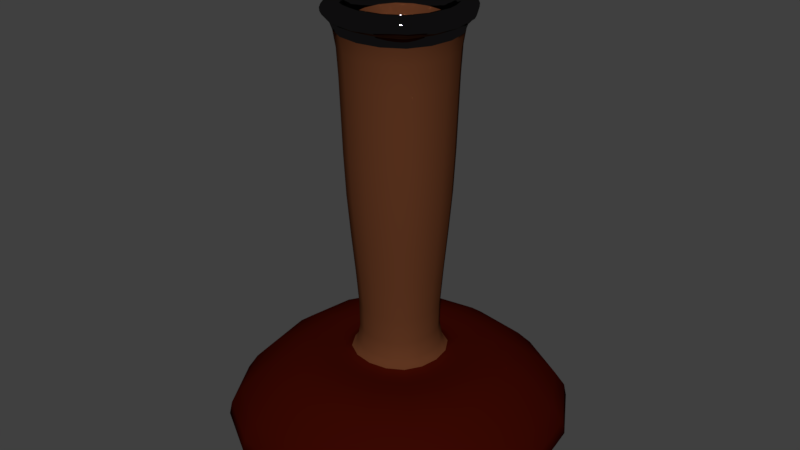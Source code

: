# Source: torch_01.blend  (saved by Blender 2.79.0; exported with 4.5.12 LTS)
import bpy
from mathutils import Matrix  # noqa: F401  (used for matrix-valued properties, if any)

bpy.ops.wm.read_factory_settings(use_empty=True)
scene = bpy.context.scene
scene.name = 'Scene'

# ---- collections
col_collection_1 = bpy.data.collections.new('Collection 1'); scene.collection.children.link(col_collection_1)

# ---- materials (node trees are filled in below, after node groups)
mat_torch = bpy.data.materials.new('torch')
mat_torch.alpha_threshold = 0.0
mat_torch.roughness = 0.5
mat_torch_trim = bpy.data.materials.new('torch_trim')
mat_torch_trim.alpha_threshold = 0.0
mat_torch_trim.roughness = 0.5
mat_torch_trim_metal = bpy.data.materials.new('torch_trim-metal')
mat_torch_trim_metal.alpha_threshold = 0.0
mat_torch_trim_metal.roughness = 0.5

# ---- material node trees
mat_torch.use_nodes = True; mat_torch.node_tree.nodes.clear()
_N = mat_torch.node_tree.nodes; _L = mat_torch.node_tree.links
n0 = _N.new('ShaderNodeOutputMaterial'); n0.name = 'Material Output'; n0.location = (300, 300)
n1 = _N.new('ShaderNodeBsdfDiffuse'); n1.name = 'Diffuse BSDF'; n1.location = (10, 300)
n1.inputs[0].default_value = (0.1122, 0.03614, 0.01467, 1.0)
_L.new(n1.outputs[0], n0.inputs[0])
n0.is_active_output = True
mat_torch_trim.use_nodes = True; mat_torch_trim.node_tree.nodes.clear()
_N = mat_torch_trim.node_tree.nodes; _L = mat_torch_trim.node_tree.links
n0 = _N.new('ShaderNodeOutputMaterial'); n0.name = 'Material Output'; n0.location = (300, 300)
n1 = _N.new('ShaderNodeBsdfDiffuse'); n1.name = 'Diffuse BSDF'; n1.location = (10, 300)
n1.inputs[0].default_value = (0.04128, 0.002682, 0.0008141, 1.0)
_L.new(n1.outputs[0], n0.inputs[0])
n0.is_active_output = True
mat_torch_trim_metal.use_nodes = True; mat_torch_trim_metal.node_tree.nodes.clear()
_N = mat_torch_trim_metal.node_tree.nodes; _L = mat_torch_trim_metal.node_tree.links
n0 = _N.new('ShaderNodeOutputMaterial'); n0.name = 'Material Output'; n0.location = (300, 300)
n1 = _N.new('ShaderNodeBsdfAnisotropic'); n1.name = 'Glossy BSDF'; n1.location = (10, 300)
n1.distribution = 'GGX'
n1.inputs[0].default_value = (0.08399, 0.08014, 0.08302, 1.0)
n1.inputs[1].default_value = 0.0
_L.new(n1.outputs[0], n0.inputs[0])
n0.is_active_output = True

# ---- world
world_world = bpy.data.worlds.new('World'); scene.world = world_world
world_world.color = (0.05088, 0.05088, 0.05088)
world_world.use_sun_shadow = False
world_world.sun_shadow_jitter_overblur = 0.0
world_world.cycles.sampling_method = 'MANUAL'

# ---- meshes
me_cube_001 = bpy.data.meshes.new('Cube.001')
me_cube_001.from_pydata([(-0.168, 1.097, -4.771e-08), (-0.1568, 1.097, 0.06721), (-0.1716, 1.209, -5.286e-08), (-0.1568, 1.097, -0.06721), (-0.1639, 0.9683, -4.232e-08), (-0.153, 0.9683, 0.06556), (-0.1602, 1.209, 0.06865), (-0.1602, 1.209, -0.06865), (-0.153, 0.9683, -0.06556), (-2.566e-10, 1.097, -0.168), (-0.06721, 1.097, -0.1568), (0.0, 1.209, -0.1716), (0.06721, 1.097, -0.1568), (0.0, 0.9683, -0.1639), (-0.06556, 0.9683, -0.153), (-0.06865, 1.209, -0.1602), (0.06865, 1.209, -0.1602), (0.06556, 0.9683, -0.153), (0.168, 1.097, -4.823e-08), (0.1568, 1.097, -0.06721), (0.1716, 1.209, -5.286e-08), (0.1568, 1.097, 0.06721), (0.1639, 0.9683, -4.232e-08), (0.153, 0.9683, -0.06556), (0.1602, 1.209, -0.06865), (0.1602, 1.209, 0.06865), (0.153, 0.9683, 0.06556), (2.566e-10, 1.097, 0.168), (0.06721, 1.097, 0.1568), (0.0, 1.209, 0.1716), (-0.06721, 1.097, 0.1568), (0.0, 0.9683, 0.1639), (0.06556, 0.9683, 0.153), (0.06865, 1.209, 0.1602), (-0.06865, 1.209, 0.1602), (-0.06556, 0.9683, 0.153), (0.1508, 0.288, -1.259e-08), (0.1327, 0.3139, -1.372e-08), (0.1408, 0.288, 0.06032), (0.1772, 0.2794, -1.221e-08), (0.1408, 0.288, -0.06032), (0.1238, 0.3139, -0.05307), (0.1238, 0.3139, 0.05307), (0.1654, 0.2794, 0.07087), (0.1654, 0.2794, -0.07087), (0.0, 1.374, -0.1948), (0.0, 1.347, -0.1849), (-0.07793, 1.374, -0.1818), (0.0, 1.385, -0.2048), (0.07793, 1.374, -0.1818), (0.07395, 1.347, -0.1726), (-0.07395, 1.347, -0.1726), (-0.0819, 1.385, -0.1911), (0.0819, 1.385, -0.1911), (0.0, 0.5636, 0.1345), (0.05379, 0.5636, 0.1255), (0.0, 0.6927, 0.1462), (-0.05379, 0.5636, 0.1255), (0.0, 0.4516, 0.1258), (0.05032, 0.4516, 0.1174), (0.05848, 0.6927, 0.1365), (-0.05848, 0.6927, 0.1365), (-0.05032, 0.4516, 0.1174), (0.1345, 0.5636, -2.463e-08), (0.1255, 0.5636, -0.05379), (0.1462, 0.6927, -3.028e-08), (0.1255, 0.5636, 0.05379), (0.1258, 0.4516, -1.974e-08), (0.1174, 0.4516, -0.05032), (0.1365, 0.6927, -0.05848), (0.1365, 0.6927, 0.05848), (0.1174, 0.4516, 0.05032), (0.0, 0.5636, -0.1345), (-0.05379, 0.5636, -0.1255), (0.0, 0.6927, -0.1462), (0.05379, 0.5636, -0.1255), (0.0, 0.4516, -0.1258), (-0.05032, 0.4516, -0.1174), (-0.05848, 0.6927, -0.1365), (0.05848, 0.6927, -0.1365), (0.05032, 0.4516, -0.1174), (-0.1345, 0.5636, -2.463e-08), (-0.1255, 0.5636, 0.05379), (-0.1462, 0.6927, -3.028e-08), (-0.1255, 0.5636, -0.05379), (-0.1258, 0.4516, -1.974e-08), (-0.1174, 0.4516, 0.05032), (-0.1365, 0.6927, 0.05848), (-0.1365, 0.6927, -0.05848), (-0.1174, 0.4516, -0.05032), (0.0, 1.412, 0.2189), (0.0, 1.401, 0.218), (0.08755, 1.412, 0.2043), (0.0, 1.423, 0.2148), (-0.08755, 1.412, 0.2043), (-0.08721, 1.401, 0.2035), (0.08721, 1.401, 0.2035), (0.08593, 1.423, 0.2005), (-0.08593, 1.423, 0.2005), (0.1948, 1.374, -6.005e-08), (0.1849, 1.347, -5.888e-08), (0.1818, 1.374, -0.07793), (0.2048, 1.385, -6.056e-08), (0.1818, 1.374, 0.07793), (0.1726, 1.347, 0.07395), (0.1726, 1.347, -0.07395), (0.1911, 1.385, -0.0819), (0.1911, 1.385, 0.0819), (-0.1948, 1.374, -6.005e-08), (-0.1849, 1.347, -5.888e-08), (-0.1818, 1.374, 0.07793), (-0.2048, 1.385, -6.056e-08), (-0.1818, 1.374, -0.07793), (-0.1726, 1.347, -0.07395), (-0.1726, 1.347, 0.07395), (-0.1911, 1.385, 0.0819), (-0.1911, 1.385, -0.0819), (0.0, 1.374, 0.1948), (0.0, 1.347, 0.1849), (0.07793, 1.374, 0.1818), (0.0, 1.385, 0.2048), (-0.07793, 1.374, 0.1818), (-0.07395, 1.347, 0.1726), (0.07395, 1.347, 0.1726), (0.0819, 1.385, 0.1911), (-0.0819, 1.385, 0.1911), (0.0, 1.435, -0.1694), (0.0, 1.438, -0.1888), (-0.06774, 1.435, -0.1581), (0.0, 1.417, -0.1499), (0.06774, 1.435, -0.1581), (0.07554, 1.438, -0.1763), (-0.07554, 1.438, -0.1763), (-0.05995, 1.417, -0.1399), (0.05995, 1.417, -0.1399), (0.0, 1.412, -0.2189), (0.0, 1.401, -0.218), (-0.08755, 1.412, -0.2043), (0.0, 1.423, -0.2148), (0.08755, 1.412, -0.2043), (0.08721, 1.401, -0.2035), (-0.08721, 1.401, -0.2035), (-0.08593, 1.423, -0.2005), (0.08593, 1.423, -0.2005), (0.2189, 1.412, -6.172e-08), (0.218, 1.401, -6.122e-08), (0.2043, 1.412, -0.08755), (0.2148, 1.423, -6.221e-08), (0.2043, 1.412, 0.08755), (0.2035, 1.401, 0.08721), (0.2035, 1.401, -0.08721), (0.2005, 1.423, -0.08593), (0.2005, 1.423, 0.08593), (-0.2189, 1.412, -6.172e-08), (-0.218, 1.401, -6.122e-08), (-0.2043, 1.412, 0.08755), (-0.2148, 1.423, -6.221e-08), (-0.2043, 1.412, -0.08755), (-0.2035, 1.401, -0.08721), (-0.2035, 1.401, 0.08721), (-0.2005, 1.423, 0.08593), (-0.2005, 1.423, -0.08593), (0.1153, 1.244, -5.439e-08), (0.1239, 1.318, -5.76e-08), (0.1076, 1.246, -0.04608), (0.1026, 1.173, -5.129e-08), (0.1076, 1.246, 0.04608), (0.1156, 1.318, 0.04955), (0.1156, 1.318, -0.04955), (0.09565, 1.178, -0.04087), (0.09565, 1.178, 0.04087), (0.1694, 1.435, -6.273e-08), (0.1888, 1.438, -6.288e-08), (0.1581, 1.435, -0.06774), (0.1499, 1.417, -6.196e-08), (0.1581, 1.435, 0.06774), (0.1763, 1.438, 0.07554), (0.1763, 1.438, -0.07554), (0.1399, 1.417, -0.05995), (0.1399, 1.417, 0.05995), (-0.1694, 1.435, -6.273e-08), (-0.1888, 1.438, -6.288e-08), (-0.1581, 1.435, 0.06774), (-0.1499, 1.417, -6.196e-08), (-0.1581, 1.435, -0.06774), (-0.1763, 1.438, -0.07554), (-0.1763, 1.438, 0.07554), (-0.1399, 1.417, 0.05995), (-0.1399, 1.417, -0.05995), (0.0, 1.435, 0.1694), (0.0, 1.438, 0.1888), (0.06774, 1.435, 0.1581), (0.0, 1.417, 0.1499), (-0.06774, 1.435, 0.1581), (-0.07554, 1.438, 0.1763), (0.07554, 1.438, 0.1763), (0.05995, 1.417, 0.1399), (-0.05995, 1.417, 0.1399), (0.0, 1.068, -4.67e-08), (0.0, 1.08, -0.04391), (-0.04391, 1.08, -4.721e-08), (0.0, 1.08, 0.04391), (0.04391, 1.08, -4.721e-08), (0.04087, 1.091, -0.04087), (-0.04087, 1.091, -0.04087), (-0.04087, 1.091, 0.04087), (0.04087, 1.091, 0.04087), (-0.1153, 1.244, -5.439e-08), (-0.1239, 1.318, -5.76e-08), (-0.1076, 1.246, 0.04608), (-0.1026, 1.173, -5.129e-08), (-0.1076, 1.246, -0.04608), (-0.1156, 1.318, -0.04955), (-0.1156, 1.318, 0.04955), (-0.09565, 1.178, 0.04087), (-0.09565, 1.178, -0.04087), (0.0, 1.244, 0.1153), (0.0, 1.318, 0.1239), (0.04608, 1.246, 0.1076), (0.0, 1.173, 0.1026), (-0.04608, 1.246, 0.1076), (-0.04955, 1.318, 0.1156), (0.04955, 1.318, 0.1156), (0.04087, 1.178, 0.09565), (-0.04087, 1.178, 0.09565), (0.0, 1.244, -0.1153), (0.0, 1.318, -0.1239), (-0.04608, 1.246, -0.1076), (0.0, 1.173, -0.1026), (0.04608, 1.246, -0.1076), (0.04955, 1.318, -0.1156), (-0.04955, 1.318, -0.1156), (-0.04087, 1.178, -0.09565), (0.04087, 1.178, -0.09565), (0.0, 0.004549, 0.464), (0.0, 0.0001859, 0.3809), (0.1867, 0.004549, 0.4338), (0.0, 0.01764, 0.5208), (-0.1867, 0.004549, 0.4338), (-0.1568, 0.0001859, 0.3585), (0.1568, 0.0001859, 0.3585), (0.2083, 0.01764, 0.4861), (-0.2083, 0.01764, 0.4861), (0.0, 0.288, 0.1508), (0.0, 0.3139, 0.1327), (-0.06032, 0.288, 0.1408), (0.0, 0.2794, 0.1772), (0.06032, 0.288, 0.1408), (0.05307, 0.3139, 0.1238), (-0.05307, 0.3139, 0.1238), (-0.07087, 0.2794, 0.1654), (0.07087, 0.2794, 0.1654), (0.0, 0.288, -0.1508), (0.0, 0.3139, -0.1327), (0.06032, 0.288, -0.1408), (0.0, 0.2794, -0.1772), (-0.06032, 0.288, -0.1408), (-0.05307, 0.3139, -0.1238), (0.05307, 0.3139, -0.1238), (0.07087, 0.2794, -0.1654), (-0.07087, 0.2794, -0.1654), (-0.1508, 0.288, -1.259e-08), (-0.1327, 0.3139, -1.372e-08), (-0.1408, 0.288, -0.06032), (-0.1772, 0.2794, -1.221e-08), (-0.1408, 0.288, 0.06032), (-0.1238, 0.3139, 0.05307), (-0.1238, 0.3139, -0.05307), (-0.1654, 0.2794, -0.07087), (-0.1654, 0.2794, 0.07087), (0.0, 0.0001859, -8.126e-12), (0.0, 0.0001859, -0.1423), (0.1423, 0.0001859, -8.126e-12), (0.0, 0.0001859, 0.1423), (-0.1423, 0.0001859, -8.126e-12), (-0.1358, 0.0001859, -0.1358), (0.1358, 0.0001859, -0.1358), (0.1358, 0.0001859, 0.1358), (-0.1358, 0.0001859, 0.1358), (0.2946, 0.2751, -1.202e-08), (0.25, 0.2794, -1.221e-08), (0.275, 0.2751, 0.1178), (0.3438, 0.262, -1.145e-08), (0.275, 0.2751, -0.1178), (0.2333, 0.2794, -0.09999), (0.2333, 0.2794, 0.09999), (0.3209, 0.262, 0.1375), (0.3209, 0.262, -0.1375), (-0.464, 0.004549, -1.988e-10), (-0.3809, 0.0001859, -8.126e-12), (-0.4338, 0.004549, 0.1867), (-0.5208, 0.01764, -7.71e-10), (-0.4338, 0.004549, -0.1867), (-0.3585, 0.0001859, -0.1568), (-0.3585, 0.0001859, 0.1568), (-0.4861, 0.01764, 0.2083), (-0.4861, 0.01764, -0.2083), (0.464, 0.004549, -1.988e-10), (0.3809, 0.0001859, -8.126e-12), (0.4338, 0.004549, -0.1867), (0.5208, 0.01764, -7.71e-10), (0.4338, 0.004549, 0.1867), (0.3585, 0.0001859, 0.1568), (0.3585, 0.0001859, -0.1568), (0.4861, 0.01764, -0.2083), (0.4861, 0.01764, 0.2083), (0.5037, 0.1398, -6.111e-09), (0.4535, 0.1922, -8.4e-09), (0.4702, 0.1398, 0.2015), (0.5381, 0.08745, -3.822e-09), (0.4702, 0.1398, -0.2015), (0.4233, 0.1922, -0.1814), (0.4233, 0.1922, 0.1814), (0.5022, 0.08745, 0.2152), (0.5022, 0.08745, -0.2152), (-0.5037, 0.1398, -6.111e-09), (-0.4535, 0.1922, -8.4e-09), (-0.4702, 0.1398, -0.2015), (-0.5381, 0.08745, -3.822e-09), (-0.4702, 0.1398, 0.2015), (-0.4233, 0.1922, 0.1814), (-0.4233, 0.1922, -0.1814), (-0.5022, 0.08745, -0.2152), (-0.5022, 0.08745, 0.2152), (0.0, 0.1398, 0.5037), (0.0, 0.1922, 0.4535), (-0.2015, 0.1398, 0.4702), (0.0, 0.08745, 0.5381), (0.2015, 0.1398, 0.4702), (0.1814, 0.1922, 0.4233), (-0.1814, 0.1922, 0.4233), (-0.2152, 0.08745, 0.5022), (0.2152, 0.08745, 0.5022), (0.0, 0.1398, -0.5037), (0.0, 0.1922, -0.4535), (0.2015, 0.1398, -0.4702), (0.0, 0.08745, -0.5381), (-0.2015, 0.1398, -0.4702), (-0.1814, 0.1922, -0.4233), (0.1814, 0.1922, -0.4233), (0.2152, 0.08745, -0.5022), (-0.2152, 0.08745, -0.5022), (-0.2946, 0.2751, -1.202e-08), (-0.25, 0.2794, -1.221e-08), (-0.275, 0.2751, -0.1178), (-0.3438, 0.262, -1.145e-08), (-0.275, 0.2751, 0.1178), (-0.2333, 0.2794, 0.09999), (-0.2333, 0.2794, -0.09999), (-0.3209, 0.262, -0.1375), (-0.3209, 0.262, 0.1375), (0.0, 0.004549, -0.464), (0.0, 0.0001859, -0.3809), (-0.1867, 0.004549, -0.4338), (0.0, 0.01764, -0.5208), (0.1867, 0.004549, -0.4338), (0.1568, 0.0001859, -0.3585), (-0.1568, 0.0001859, -0.3585), (-0.2083, 0.01764, -0.4861), (0.2083, 0.01764, -0.4861), (0.0, 0.2751, 0.2946), (0.0, 0.2794, 0.25), (-0.1178, 0.2751, 0.275), (0.0, 0.262, 0.3438), (0.1178, 0.2751, 0.275), (0.09999, 0.2794, 0.2333), (-0.09999, 0.2794, 0.2333), (-0.1375, 0.262, 0.3209), (0.1375, 0.262, 0.3209), (0.0, 0.2751, -0.2946), (0.0, 0.2794, -0.25), (0.1178, 0.2751, -0.275), (0.0, 0.262, -0.3438), (-0.1178, 0.2751, -0.275), (-0.09999, 0.2794, -0.2333), (0.09999, 0.2794, -0.2333), (0.1375, 0.262, -0.3209), (-0.1375, 0.262, -0.3209), (-0.1157, 0.3655, -0.04958), (-0.124, 0.3655, -1.598e-08), (-0.1157, 0.3655, 0.04958), (-0.1202, 0.9683, 0.1202), (-0.1232, 1.097, 0.1232), (-0.1259, 1.209, 0.1259), (-0.1648, 1.295, 0.07064), (-0.1766, 1.295, -5.663e-08), (-0.1648, 1.295, -0.07064), (-0.1072, 0.6927, -0.1072), (-0.09861, 0.5636, -0.09861), (-0.09225, 0.4516, -0.09225), (0.04958, 0.3655, -0.1157), (0.0, 0.3655, -0.124), (-0.04958, 0.3655, -0.1157), (-0.07064, 1.295, -0.1648), (0.0, 1.295, -0.1766), (0.07064, 1.295, -0.1648), (0.1072, 0.6927, -0.1072), (0.09861, 0.5636, -0.09861), (0.09225, 0.4516, -0.09225), (0.1157, 0.3655, 0.04958), (0.124, 0.3655, -1.598e-08), (0.1157, 0.3655, -0.04958), (0.1648, 1.295, -0.07064), (0.1766, 1.295, -5.663e-08), (0.1648, 1.295, 0.07064), (0.1072, 0.6927, 0.1072), (0.09861, 0.5636, 0.09861), (0.09225, 0.4516, 0.09225), (-0.04958, 0.3655, 0.1157), (0.0, 0.3655, 0.124), (0.04958, 0.3655, 0.1157), (0.07064, 1.295, 0.1648), (0.0, 1.295, 0.1766), (-0.07064, 1.295, 0.1648), (-0.09225, 0.4516, 0.09225), (-0.09861, 0.5636, 0.09861), (-0.1072, 0.6927, 0.1072), (-0.1259, 1.209, -0.1259), (-0.1232, 1.097, -0.1232), (-0.1202, 0.9683, -0.1202), (0.1259, 1.209, -0.1259), (0.1232, 1.097, -0.1232), (0.1202, 0.9683, -0.1202), (0.1259, 1.209, 0.1259), (0.1232, 1.097, 0.1232), (0.1202, 0.9683, 0.1202), (0.0629, 0.8305, 0.1468), (0.0, 0.8305, 0.1573), (-0.0629, 0.8305, 0.1468), (0.1468, 0.8305, -0.0629), (0.1573, 0.8305, -3.63e-08), (0.1468, 0.8305, 0.0629), (-0.0629, 0.8305, -0.1468), (0.0, 0.8305, -0.1573), (0.0629, 0.8305, -0.1468), (-0.1468, 0.8305, 0.0629), (-0.1573, 0.8305, -3.63e-08), (-0.1468, 0.8305, -0.0629), (-0.1988, 1.391, 0.08522), (-0.213, 1.391, -6.08e-08), (-0.1988, 1.391, -0.08522), (-0.08522, 1.391, -0.1988), (0.0, 1.391, -0.213), (0.08522, 1.391, -0.1988), (0.1988, 1.391, -0.08522), (0.213, 1.391, -6.08e-08), (0.1988, 1.391, 0.08522), (0.08522, 1.391, 0.1988), (0.0, 1.391, 0.213), (-0.08522, 1.391, 0.1988), (-0.1356, 1.347, -0.1356), (-0.1429, 1.374, -0.1429), (-0.1502, 1.385, -0.1502), (0.1502, 1.385, -0.1502), (0.1429, 1.374, -0.1429), (0.1356, 1.347, -0.1356), (0.1502, 1.385, 0.1502), (0.1429, 1.374, 0.1429), (0.1356, 1.347, 0.1356), (-0.1356, 1.347, 0.1356), (-0.1429, 1.374, 0.1429), (-0.1502, 1.385, 0.1502), (-0.1914, 1.433, 0.08203), (-0.2051, 1.433, -6.263e-08), (-0.1914, 1.433, -0.08203), (-0.08203, 1.433, -0.1914), (0.0, 1.433, -0.2051), (0.08203, 1.433, -0.1914), (0.1914, 1.433, -0.08203), (0.2051, 1.433, -6.263e-08), (0.1914, 1.433, 0.08203), (0.08203, 1.433, 0.1914), (0.0, 1.433, 0.2051), (-0.08203, 1.433, 0.1914), (0.1599, 1.401, 0.1599), (0.1605, 1.412, 0.1605), (0.1575, 1.423, 0.1575), (-0.1575, 1.423, 0.1575), (-0.1605, 1.412, 0.1605), (-0.1599, 1.401, 0.1599), (-0.1599, 1.401, -0.1599), (-0.1605, 1.412, -0.1605), (-0.1575, 1.423, -0.1575), (0.1575, 1.423, -0.1575), (0.1605, 1.412, -0.1605), (0.1599, 1.401, -0.1599), (-0.1247, 1.38, 0.05345), (-0.1336, 1.38, -6.032e-08), (-0.1247, 1.38, -0.05345), (-0.05345, 1.38, -0.1247), (0.0, 1.38, -0.1336), (0.05345, 1.38, -0.1247), (0.1247, 1.38, -0.05345), (0.1336, 1.38, -6.032e-08), (0.1247, 1.38, 0.05345), (0.05345, 1.38, 0.1247), (0.0, 1.38, 0.1336), (-0.05345, 1.38, 0.1247), (-0.1385, 1.438, -0.1385), (-0.1242, 1.435, -0.1242), (-0.1099, 1.417, -0.1099), (0.1099, 1.417, -0.1099), (0.1242, 1.435, -0.1242), (0.1385, 1.438, -0.1385), (0.1099, 1.417, 0.1099), (0.1242, 1.435, 0.1242), (0.1385, 1.438, 0.1385), (-0.1385, 1.438, 0.1385), (-0.1242, 1.435, 0.1242), (-0.1099, 1.417, 0.1099), (-0.075, 1.124, 0.03783), (-0.08054, 1.115, -4.874e-08), (-0.075, 1.124, -0.03783), (-0.03783, 1.124, -0.075), (0.0, 1.115, -0.08054), (0.03783, 1.124, -0.075), (0.075, 1.124, -0.03783), (0.08054, 1.115, -4.874e-08), (0.075, 1.124, 0.03783), (0.03783, 1.124, 0.075), (0.0, 1.115, 0.08054), (-0.03783, 1.124, 0.075), (0.09085, 1.318, -0.09085), (0.0845, 1.247, -0.0845), (0.075, 1.183, -0.075), (0.075, 1.183, 0.075), (0.0845, 1.247, 0.0845), (0.09085, 1.318, 0.09085), (-0.09085, 1.318, 0.09085), (-0.0845, 1.247, 0.0845), (-0.075, 1.183, 0.075), (-0.075, 1.183, -0.075), (-0.0845, 1.247, -0.0845), (-0.09085, 1.318, -0.09085), (-0.1966, 0.2794, -0.08425), (-0.2106, 0.2794, -1.221e-08), (-0.1966, 0.2794, 0.08425), (0.08425, 0.2794, -0.1966), (0.0, 0.2794, -0.2106), (-0.08425, 0.2794, -0.1966), (0.1966, 0.2794, 0.08425), (0.2106, 0.2794, -1.221e-08), (0.1966, 0.2794, -0.08425), (-0.08425, 0.2794, 0.1966), (0.0, 0.2794, 0.2106), (0.08425, 0.2794, 0.1966), (0.0973, 0.3139, 0.0973), (0.1106, 0.288, 0.1106), (0.1299, 0.2794, 0.1299), (0.1299, 0.2794, -0.1299), (0.1106, 0.288, -0.1106), (0.0973, 0.3139, -0.0973), (-0.0973, 0.3139, 0.0973), (-0.1106, 0.288, 0.1106), (-0.1299, 0.2794, 0.1299), (-0.1299, 0.2794, -0.1299), (-0.1106, 0.288, -0.1106), (-0.0973, 0.3139, -0.0973), (-0.2594, 0.0001859, -0.1345), (-0.2731, 0.0001859, -8.126e-12), (-0.2594, 0.0001859, 0.1345), (0.1345, 0.0001859, -0.2594), (0.0, 0.0001859, -0.2731), (-0.1345, 0.0001859, -0.2594), (0.2594, 0.0001859, 0.1345), (0.2731, 0.0001859, -8.126e-12), (0.2594, 0.0001859, -0.1345), (-0.1345, 0.0001859, 0.2594), (0.0, 0.0001859, 0.2731), (0.1345, 0.0001859, 0.2594), (-0.3819, 0.01764, -0.3819), (-0.3418, 0.004549, -0.3418), (-0.2856, 0.0001859, -0.2856), (-0.2856, 0.0001859, 0.2856), (-0.3418, 0.004549, 0.3418), (-0.3819, 0.01764, 0.3819), (0.3819, 0.01764, 0.3819), (0.3418, 0.004549, 0.3418), (0.2856, 0.0001859, 0.2856), (0.2856, 0.0001859, -0.2856), (0.3418, 0.004549, -0.3418), (0.3819, 0.01764, -0.3819), (-0.3706, 0.2358, -0.1588), (-0.397, 0.2358, -1.031e-08), (-0.3706, 0.2358, 0.1588), (0.1588, 0.2358, -0.3706), (0.0, 0.2358, -0.397), (-0.1588, 0.2358, -0.3706), (0.3706, 0.2358, 0.1588), (0.397, 0.2358, -1.031e-08), (0.3706, 0.2358, -0.1588), (-0.1588, 0.2358, 0.3706), (0.0, 0.2358, 0.397), (0.1588, 0.2358, 0.3706), (-0.5105, 0.04382, -0.2188), (-0.547, 0.04382, -1.915e-09), (-0.5105, 0.04382, 0.2188), (0.2188, 0.04382, -0.5105), (0.0, 0.04382, -0.547), (-0.2188, 0.04382, -0.5105), (0.5105, 0.04382, 0.2188), (0.547, 0.04382, -1.915e-09), (0.5105, 0.04382, -0.2188), (-0.2188, 0.04382, 0.5105), (0.0, 0.04382, 0.547), (0.2188, 0.04382, 0.5105), (0.3326, 0.1922, 0.3326), (0.3694, 0.1398, 0.3694), (0.3946, 0.08745, 0.3946), (0.3946, 0.08745, -0.3946), (0.3694, 0.1398, -0.3694), (0.3326, 0.1922, -0.3326), (-0.3326, 0.1922, -0.3326), (-0.3694, 0.1398, -0.3694), (-0.3946, 0.08745, -0.3946), (-0.3946, 0.08745, 0.3946), (-0.3694, 0.1398, 0.3694), (-0.3326, 0.1922, 0.3326), (0.1833, 0.2794, 0.1833), (0.216, 0.2751, 0.216), (0.2521, 0.262, 0.2521), (0.2521, 0.262, -0.2521), (0.216, 0.2751, -0.216), (0.1833, 0.2794, -0.1833), (-0.1833, 0.2794, -0.1833), (-0.216, 0.2751, -0.216), (-0.2521, 0.262, -0.2521), (-0.2521, 0.262, 0.2521), (-0.216, 0.2751, 0.216), (-0.1833, 0.2794, 0.1833), (-0.0909, 0.3655, 0.0909), (-0.1295, 1.295, 0.1295), (-0.0909, 0.3655, -0.0909), (-0.1295, 1.295, -0.1295), (0.0909, 0.3655, 0.0909), (0.1295, 1.295, 0.1295), (0.0909, 0.3655, -0.0909), (0.1295, 1.295, -0.1295), (-0.1153, 0.8305, 0.1153), (-0.1153, 0.8305, -0.1153), (0.1153, 0.8305, -0.1153), (0.1153, 0.8305, 0.1153), (-0.1562, 1.391, 0.1562), (-0.1562, 1.391, -0.1562), (0.1562, 1.391, -0.1562), (0.1562, 1.391, 0.1562), (-0.1504, 1.433, 0.1504), (-0.1504, 1.433, -0.1504), (0.1504, 1.433, -0.1504), (0.1504, 1.433, 0.1504), (-0.09799, 1.38, 0.09799), (-0.09799, 1.38, -0.09799), (0.09799, 1.38, -0.09799), (0.09799, 1.38, 0.09799), (-0.06377, 1.142, 0.06377), (-0.06377, 1.142, -0.06377), (0.06377, 1.142, -0.06377), (0.06377, 1.142, 0.06377), (-0.1545, 0.2794, -0.1545), (-0.1545, 0.2794, 0.1545), (0.1545, 0.2794, -0.1545), (0.1545, 0.2794, 0.1545), (-0.2296, 0.0001859, -0.2296), (-0.2296, 0.0001859, 0.2296), (0.2296, 0.0001859, -0.2296), (0.2296, 0.0001859, 0.2296), (-0.2911, 0.2358, -0.2911), (-0.2911, 0.2358, 0.2911), (0.2911, 0.2358, -0.2911), (0.2911, 0.2358, 0.2911), (-0.4011, 0.04382, -0.4011), (-0.4011, 0.04382, 0.4011), (0.4011, 0.04382, -0.4011), (0.4011, 0.04382, 0.4011)], [], [(0, 4, 5, 1), (1, 5, 381, 382), (4, 436, 435, 5), (5, 435, 638, 381), (0, 1, 6, 2), (2, 6, 384, 385), (1, 382, 383, 6), (6, 383, 631, 384), (0, 2, 7, 3), (3, 7, 417, 418), (2, 385, 386, 7), (7, 386, 633, 417), (0, 3, 8, 4), (4, 8, 437, 436), (3, 418, 419, 8), (8, 419, 639, 437), (9, 13, 14, 10), (10, 14, 419, 418), (13, 433, 432, 14), (14, 432, 639, 419), (9, 10, 15, 11), (11, 15, 393, 394), (10, 418, 417, 15), (15, 417, 633, 393), (9, 11, 16, 12), (12, 16, 420, 421), (11, 394, 395, 16), (16, 395, 637, 420), (9, 12, 17, 13), (13, 17, 434, 433), (12, 421, 422, 17), (17, 422, 640, 434), (18, 22, 23, 19), (19, 23, 422, 421), (22, 430, 429, 23), (23, 429, 640, 422), (18, 19, 24, 20), (20, 24, 402, 403), (19, 421, 420, 24), (24, 420, 637, 402), (18, 20, 25, 21), (21, 25, 423, 424), (20, 403, 404, 25), (25, 404, 635, 423), (18, 21, 26, 22), (22, 26, 431, 430), (21, 424, 425, 26), (26, 425, 641, 431), (27, 31, 32, 28), (28, 32, 425, 424), (31, 427, 426, 32), (32, 426, 641, 425), (27, 28, 33, 29), (29, 33, 411, 412), (28, 424, 423, 33), (33, 423, 635, 411), (27, 29, 34, 30), (30, 34, 383, 382), (29, 412, 413, 34), (34, 413, 631, 383), (27, 30, 35, 31), (31, 35, 428, 427), (30, 382, 381, 35), (35, 381, 638, 428), (36, 40, 41, 37), (37, 41, 401, 400), (40, 550, 551, 41), (41, 551, 636, 401), (36, 37, 42, 38), (38, 42, 546, 547), (37, 400, 399, 42), (42, 399, 634, 546), (36, 38, 43, 39), (39, 43, 540, 541), (38, 547, 548, 43), (43, 548, 661, 540), (36, 39, 44, 40), (40, 44, 549, 550), (39, 541, 542, 44), (44, 542, 660, 549), (45, 49, 50, 46), (46, 50, 395, 394), (49, 454, 455, 50), (50, 455, 637, 395), (45, 46, 51, 47), (47, 51, 450, 451), (46, 394, 393, 51), (51, 393, 633, 450), (45, 47, 52, 48), (48, 52, 441, 442), (47, 451, 452, 52), (52, 452, 643, 441), (45, 48, 53, 49), (49, 53, 453, 454), (48, 442, 443, 53), (53, 443, 644, 453), (54, 58, 59, 55), (55, 59, 407, 406), (58, 409, 410, 59), (59, 410, 634, 407), (54, 55, 60, 56), (56, 60, 426, 427), (55, 406, 405, 60), (60, 405, 641, 426), (54, 56, 61, 57), (57, 61, 416, 415), (56, 427, 428, 61), (61, 428, 638, 416), (54, 57, 62, 58), (58, 62, 408, 409), (57, 415, 414, 62), (62, 414, 630, 408), (63, 67, 68, 64), (64, 68, 398, 397), (67, 400, 401, 68), (68, 401, 636, 398), (63, 64, 69, 65), (65, 69, 429, 430), (64, 397, 396, 69), (69, 396, 640, 429), (63, 65, 70, 66), (66, 70, 405, 406), (65, 430, 431, 70), (70, 431, 641, 405), (63, 66, 71, 67), (67, 71, 399, 400), (66, 406, 407, 71), (71, 407, 634, 399), (72, 76, 77, 73), (73, 77, 389, 388), (76, 391, 392, 77), (77, 392, 632, 389), (72, 73, 78, 74), (74, 78, 432, 433), (73, 388, 387, 78), (78, 387, 639, 432), (72, 74, 79, 75), (75, 79, 396, 397), (74, 433, 434, 79), (79, 434, 640, 396), (72, 75, 80, 76), (76, 80, 390, 391), (75, 397, 398, 80), (80, 398, 636, 390), (81, 85, 86, 82), (82, 86, 414, 415), (85, 379, 380, 86), (86, 380, 630, 414), (81, 82, 87, 83), (83, 87, 435, 436), (82, 415, 416, 87), (87, 416, 638, 435), (81, 83, 88, 84), (84, 88, 387, 388), (83, 436, 437, 88), (88, 437, 639, 387), (81, 84, 89, 85), (85, 89, 378, 379), (84, 388, 389, 89), (89, 389, 632, 378), (90, 94, 95, 91), (91, 95, 449, 448), (94, 478, 479, 95), (95, 479, 642, 449), (90, 91, 96, 92), (92, 96, 474, 475), (91, 448, 447, 96), (96, 447, 645, 474), (90, 92, 97, 93), (93, 97, 471, 472), (92, 475, 476, 97), (97, 476, 649, 471), (90, 93, 98, 94), (94, 98, 477, 478), (93, 472, 473, 98), (98, 473, 646, 477), (99, 103, 104, 100), (100, 104, 404, 403), (103, 457, 458, 104), (104, 458, 635, 404), (99, 100, 105, 101), (101, 105, 455, 454), (100, 403, 402, 105), (105, 402, 637, 455), (99, 101, 106, 102), (102, 106, 444, 445), (101, 454, 453, 106), (106, 453, 644, 444), (99, 102, 107, 103), (103, 107, 456, 457), (102, 445, 446, 107), (107, 446, 645, 456), (108, 112, 113, 109), (109, 113, 386, 385), (112, 451, 450, 113), (113, 450, 633, 386), (108, 109, 114, 110), (110, 114, 459, 460), (109, 385, 384, 114), (114, 384, 631, 459), (108, 110, 115, 111), (111, 115, 438, 439), (110, 460, 461, 115), (115, 461, 642, 438), (108, 111, 116, 112), (112, 116, 452, 451), (111, 439, 440, 116), (116, 440, 643, 452), (117, 121, 122, 118), (118, 122, 413, 412), (121, 460, 459, 122), (122, 459, 631, 413), (117, 118, 123, 119), (119, 123, 458, 457), (118, 412, 411, 123), (123, 411, 635, 458), (117, 119, 124, 120), (120, 124, 447, 448), (119, 457, 456, 124), (124, 456, 645, 447), (117, 120, 125, 121), (121, 125, 461, 460), (120, 448, 449, 125), (125, 449, 642, 461), (126, 130, 131, 127), (127, 131, 467, 466), (130, 502, 503, 131), (131, 503, 648, 467), (126, 127, 132, 128), (128, 132, 498, 499), (127, 466, 465, 132), (132, 465, 647, 498), (126, 128, 133, 129), (129, 133, 489, 490), (128, 499, 500, 133), (133, 500, 651, 489), (126, 129, 134, 130), (130, 134, 501, 502), (129, 490, 491, 134), (134, 491, 652, 501), (135, 139, 140, 136), (136, 140, 443, 442), (139, 484, 485, 140), (140, 485, 644, 443), (135, 136, 141, 137), (137, 141, 480, 481), (136, 442, 441, 141), (141, 441, 643, 480), (135, 137, 142, 138), (138, 142, 465, 466), (137, 481, 482, 142), (142, 482, 647, 465), (135, 138, 143, 139), (139, 143, 483, 484), (138, 466, 467, 143), (143, 467, 648, 483), (144, 148, 149, 145), (145, 149, 446, 445), (148, 475, 474, 149), (149, 474, 645, 446), (144, 145, 150, 146), (146, 150, 485, 484), (145, 445, 444, 150), (150, 444, 644, 485), (144, 146, 151, 147), (147, 151, 468, 469), (146, 484, 483, 151), (151, 483, 648, 468), (144, 147, 152, 148), (148, 152, 476, 475), (147, 469, 470, 152), (152, 470, 649, 476), (153, 157, 158, 154), (154, 158, 440, 439), (157, 481, 480, 158), (158, 480, 643, 440), (153, 154, 159, 155), (155, 159, 479, 478), (154, 439, 438, 159), (159, 438, 642, 479), (153, 155, 160, 156), (156, 160, 462, 463), (155, 478, 477, 160), (160, 477, 646, 462), (153, 156, 161, 157), (157, 161, 482, 481), (156, 463, 464, 161), (161, 464, 647, 482), (162, 166, 167, 163), (163, 167, 494, 493), (166, 526, 527, 167), (167, 527, 653, 494), (162, 163, 168, 164), (164, 168, 522, 523), (163, 493, 492, 168), (168, 492, 652, 522), (162, 164, 169, 165), (165, 169, 516, 517), (164, 523, 524, 169), (169, 524, 656, 516), (162, 165, 170, 166), (166, 170, 525, 526), (165, 517, 518, 170), (170, 518, 657, 525), (171, 175, 176, 172), (172, 176, 470, 469), (175, 505, 506, 176), (176, 506, 649, 470), (171, 172, 177, 173), (173, 177, 503, 502), (172, 469, 468, 177), (177, 468, 648, 503), (171, 173, 178, 174), (174, 178, 492, 493), (173, 502, 501, 178), (178, 501, 652, 492), (171, 174, 179, 175), (175, 179, 504, 505), (174, 493, 494, 179), (179, 494, 653, 504), (180, 184, 185, 181), (181, 185, 464, 463), (184, 499, 498, 185), (185, 498, 647, 464), (180, 181, 186, 182), (182, 186, 507, 508), (181, 463, 462, 186), (186, 462, 646, 507), (180, 182, 187, 183), (183, 187, 486, 487), (182, 508, 509, 187), (187, 509, 650, 486), (180, 183, 188, 184), (184, 188, 500, 499), (183, 487, 488, 188), (188, 488, 651, 500), (189, 193, 194, 190), (190, 194, 473, 472), (193, 508, 507, 194), (194, 507, 646, 473), (189, 190, 195, 191), (191, 195, 506, 505), (190, 472, 471, 195), (195, 471, 649, 506), (189, 191, 196, 192), (192, 196, 495, 496), (191, 505, 504, 196), (196, 504, 653, 495), (189, 192, 197, 193), (193, 197, 509, 508), (192, 496, 497, 197), (197, 497, 650, 509), (198, 202, 203, 199), (199, 203, 515, 514), (202, 517, 516, 203), (203, 516, 656, 515), (198, 199, 204, 200), (200, 204, 512, 511), (199, 514, 513, 204), (204, 513, 655, 512), (198, 200, 205, 201), (201, 205, 521, 520), (200, 511, 510, 205), (205, 510, 654, 521), (198, 201, 206, 202), (202, 206, 518, 517), (201, 520, 519, 206), (206, 519, 657, 518), (207, 211, 212, 208), (208, 212, 488, 487), (211, 532, 533, 212), (212, 533, 651, 488), (207, 208, 213, 209), (209, 213, 528, 529), (208, 487, 486, 213), (213, 486, 650, 528), (207, 209, 214, 210), (210, 214, 510, 511), (209, 529, 530, 214), (214, 530, 654, 510), (207, 210, 215, 211), (211, 215, 531, 532), (210, 511, 512, 215), (215, 512, 655, 531), (216, 220, 221, 217), (217, 221, 497, 496), (220, 529, 528, 221), (221, 528, 650, 497), (216, 217, 222, 218), (218, 222, 527, 526), (217, 496, 495, 222), (222, 495, 653, 527), (216, 218, 223, 219), (219, 223, 519, 520), (218, 526, 525, 223), (223, 525, 657, 519), (216, 219, 224, 220), (220, 224, 530, 529), (219, 520, 521, 224), (224, 521, 654, 530), (225, 229, 230, 226), (226, 230, 491, 490), (229, 523, 522, 230), (230, 522, 652, 491), (225, 226, 231, 227), (227, 231, 533, 532), (226, 490, 489, 231), (231, 489, 651, 533), (225, 227, 232, 228), (228, 232, 513, 514), (227, 532, 531, 232), (232, 531, 655, 513), (225, 228, 233, 229), (229, 233, 524, 523), (228, 514, 515, 233), (233, 515, 656, 524), (234, 238, 239, 235), (235, 239, 567, 568), (238, 574, 573, 239), (239, 573, 663, 567), (234, 235, 240, 236), (236, 240, 578, 577), (235, 568, 569, 240), (240, 569, 665, 578), (234, 236, 241, 237), (237, 241, 605, 604), (236, 577, 576, 241), (241, 576, 673, 605), (234, 237, 242, 238), (238, 242, 575, 574), (237, 604, 603, 242), (242, 603, 671, 575), (243, 247, 248, 244), (244, 248, 410, 409), (247, 547, 546, 248), (248, 546, 634, 410), (243, 244, 249, 245), (245, 249, 552, 553), (244, 409, 408, 249), (249, 408, 630, 552), (243, 245, 250, 246), (246, 250, 543, 544), (245, 553, 554, 250), (250, 554, 659, 543), (243, 246, 251, 247), (247, 251, 548, 547), (246, 544, 545, 251), (251, 545, 661, 548), (252, 256, 257, 253), (253, 257, 392, 391), (256, 556, 557, 257), (257, 557, 632, 392), (252, 253, 258, 254), (254, 258, 551, 550), (253, 391, 390, 258), (258, 390, 636, 551), (252, 254, 259, 255), (255, 259, 537, 538), (254, 550, 549, 259), (259, 549, 660, 537), (252, 255, 260, 256), (256, 260, 555, 556), (255, 538, 539, 260), (260, 539, 658, 555), (261, 265, 266, 262), (262, 266, 380, 379), (265, 553, 552, 266), (266, 552, 630, 380), (261, 262, 267, 263), (263, 267, 557, 556), (262, 379, 378, 267), (267, 378, 632, 557), (261, 263, 268, 264), (264, 268, 534, 535), (263, 556, 555, 268), (268, 555, 658, 534), (261, 264, 269, 265), (265, 269, 554, 553), (264, 535, 536, 269), (269, 536, 659, 554), (270, 274, 275, 271), (271, 275, 563, 562), (274, 559, 558, 275), (275, 558, 662, 563), (270, 271, 276, 272), (272, 276, 566, 565), (271, 562, 561, 276), (276, 561, 664, 566), (270, 272, 277, 273), (273, 277, 569, 568), (272, 565, 564, 277), (277, 564, 665, 569), (270, 273, 278, 274), (274, 278, 560, 559), (273, 568, 567, 278), (278, 567, 663, 560), (279, 283, 284, 280), (280, 284, 542, 541), (283, 622, 623, 284), (284, 623, 660, 542), (279, 280, 285, 281), (281, 285, 618, 619), (280, 541, 540, 285), (285, 540, 661, 618), (279, 281, 286, 282), (282, 286, 588, 589), (281, 619, 620, 286), (286, 620, 669, 588), (279, 282, 287, 283), (283, 287, 621, 622), (282, 589, 590, 287), (287, 590, 668, 621), (288, 292, 293, 289), (289, 293, 558, 559), (292, 571, 572, 293), (293, 572, 662, 558), (288, 289, 294, 290), (290, 294, 573, 574), (289, 559, 560, 294), (294, 560, 663, 573), (288, 290, 295, 291), (291, 295, 596, 595), (290, 574, 575, 295), (295, 575, 671, 596), (288, 291, 296, 292), (292, 296, 570, 571), (291, 595, 594, 296), (296, 594, 670, 570), (297, 301, 302, 298), (298, 302, 564, 565), (301, 577, 578, 302), (302, 578, 665, 564), (297, 298, 303, 299), (299, 303, 579, 580), (298, 565, 566, 303), (303, 566, 664, 579), (297, 299, 304, 300), (300, 304, 602, 601), (299, 580, 581, 304), (304, 581, 672, 602), (297, 300, 305, 301), (301, 305, 576, 577), (300, 601, 600, 305), (305, 600, 673, 576), (306, 310, 311, 307), (307, 311, 590, 589), (310, 610, 611, 311), (311, 611, 668, 590), (306, 307, 312, 308), (308, 312, 606, 607), (307, 589, 588, 312), (312, 588, 669, 606), (306, 308, 313, 309), (309, 313, 600, 601), (308, 607, 608, 313), (313, 608, 673, 600), (306, 309, 314, 310), (310, 314, 609, 610), (309, 601, 602, 314), (314, 602, 672, 609), (315, 319, 320, 316), (316, 320, 584, 583), (319, 616, 617, 320), (320, 617, 667, 584), (315, 316, 321, 317), (317, 321, 612, 613), (316, 583, 582, 321), (321, 582, 666, 612), (315, 317, 322, 318), (318, 322, 594, 595), (317, 613, 614, 322), (322, 614, 670, 594), (315, 318, 323, 319), (319, 323, 615, 616), (318, 595, 596, 323), (323, 596, 671, 615), (324, 328, 329, 325), (325, 329, 593, 592), (328, 607, 606, 329), (329, 606, 669, 593), (324, 325, 330, 326), (326, 330, 617, 616), (325, 592, 591, 330), (330, 591, 667, 617), (324, 326, 331, 327), (327, 331, 603, 604), (326, 616, 615, 331), (331, 615, 671, 603), (324, 327, 332, 328), (328, 332, 608, 607), (327, 604, 605, 332), (332, 605, 673, 608), (333, 337, 338, 334), (334, 338, 587, 586), (337, 613, 612, 338), (338, 612, 666, 587), (333, 334, 339, 335), (335, 339, 611, 610), (334, 586, 585, 339), (339, 585, 668, 611), (333, 335, 340, 336), (336, 340, 597, 598), (335, 610, 609, 340), (340, 609, 672, 597), (333, 336, 341, 337), (337, 341, 614, 613), (336, 598, 599, 341), (341, 599, 670, 614), (342, 346, 347, 343), (343, 347, 536, 535), (346, 628, 629, 347), (347, 629, 659, 536), (342, 343, 348, 344), (344, 348, 624, 625), (343, 535, 534, 348), (348, 534, 658, 624), (342, 344, 349, 345), (345, 349, 582, 583), (344, 625, 626, 349), (349, 626, 666, 582), (342, 345, 350, 346), (346, 350, 627, 628), (345, 583, 584, 350), (350, 584, 667, 627), (351, 355, 356, 352), (352, 356, 561, 562), (355, 580, 579, 356), (356, 579, 664, 561), (351, 352, 357, 353), (353, 357, 572, 571), (352, 562, 563, 357), (357, 563, 662, 572), (351, 353, 358, 354), (354, 358, 599, 598), (353, 571, 570, 358), (358, 570, 670, 599), (351, 354, 359, 355), (355, 359, 581, 580), (354, 598, 597, 359), (359, 597, 672, 581), (360, 364, 365, 361), (361, 365, 545, 544), (364, 619, 618, 365), (365, 618, 661, 545), (360, 361, 366, 362), (362, 366, 629, 628), (361, 544, 543, 366), (366, 543, 659, 629), (360, 362, 367, 363), (363, 367, 591, 592), (362, 628, 627, 367), (367, 627, 667, 591), (360, 363, 368, 364), (364, 368, 620, 619), (363, 592, 593, 368), (368, 593, 669, 620), (369, 373, 374, 370), (370, 374, 539, 538), (373, 625, 624, 374), (374, 624, 658, 539), (369, 370, 375, 371), (371, 375, 623, 622), (370, 538, 537, 375), (375, 537, 660, 623), (369, 371, 376, 372), (372, 376, 585, 586), (371, 622, 621, 376), (376, 621, 668, 585), (369, 372, 377, 373), (373, 377, 626, 625), (372, 586, 587, 377), (377, 587, 666, 626)])
me_cube_001.polygons.foreach_set('use_smooth', [True] * 672)
me_cube_001.polygons.foreach_set('material_index', [0, 0, 0, 0, 0, 0, 0, 0, 0, 0, 0, 0, 0, 0, 0, 0, 0, 0, 0, 0, 0, 0, 0, 0, 0, 0, 0, 0, 0, 0, 0, 0, 0, 0, 0, 0, 0, 0, 0, 0, 0, 0, 0, 0, 0, 0, 0, 0, 0, 0, 0, 0, 0, 0, 0, 0, 0, 0, 0, 0, 0, 0, 0, 0, 0, 0, 0, 0, 0, 0, 0, 0, 1, 1, 1, 1, 1, 1, 1, 1, 2, 0, 2, 0, 2, 2, 0, 0, 2, 2, 2, 2, 2, 2, 2, 2, 0, 0, 0, 0, 0, 0, 0, 0, 0, 0, 0, 0, 0, 0, 0, 0, 0, 0, 0, 0, 0, 0, 0, 0, 0, 0, 0, 0, 0, 0, 0, 0, 0, 0, 0, 0, 0, 0, 0, 0, 0, 0, 0, 0, 0, 0, 0, 0, 0, 0, 0, 0, 0, 0, 0, 0, 0, 0, 0, 0, 0, 0, 0, 0, 2, 2, 2, 2, 2, 2, 2, 2, 2, 2, 2, 2, 2, 2, 2, 2, 2, 0, 2, 0, 2, 2, 0, 0, 2, 2, 2, 2, 2, 2, 2, 2, 2, 0, 2, 0, 2, 2, 0, 0, 2, 2, 2, 2, 2, 2, 2, 2, 2, 0, 2, 0, 2, 2, 0, 0, 2, 2, 2, 2, 2, 2, 2, 2, 2, 2, 2, 2, 2, 2, 2, 2, 2, 2, 2, 2, 2, 2, 2, 2, 2, 2, 2, 2, 2, 2, 2, 2, 2, 2, 2, 2, 2, 2, 2, 2, 2, 2, 2, 2, 2, 2, 2, 2, 2, 2, 2, 2, 2, 2, 2, 2, 2, 2, 2, 2, 2, 2, 2, 2, 2, 2, 2, 2, 2, 2, 2, 2, 0, 0, 0, 0, 0, 0, 0, 0, 0, 0, 0, 0, 0, 0, 0, 0, 2, 2, 2, 2, 2, 2, 2, 2, 2, 2, 2, 2, 2, 2, 2, 2, 2, 2, 2, 2, 2, 2, 2, 2, 2, 2, 2, 2, 2, 2, 2, 2, 2, 2, 2, 2, 2, 2, 2, 2, 2, 2, 2, 2, 2, 2, 2, 2, 0, 0, 0, 0, 0, 0, 0, 0, 0, 0, 0, 0, 0, 0, 0, 0, 0, 0, 0, 0, 0, 0, 0, 0, 0, 0, 0, 0, 0, 0, 0, 0, 0, 0, 0, 0, 0, 0, 0, 0, 0, 0, 0, 0, 0, 0, 0, 0, 0, 0, 0, 0, 0, 0, 0, 0, 0, 0, 0, 0, 0, 0, 0, 0, 1, 1, 1, 1, 1, 1, 1, 1, 1, 1, 1, 1, 1, 1, 1, 1, 0, 0, 0, 0, 0, 0, 0, 0, 1, 1, 1, 1, 1, 1, 1, 1, 0, 0, 0, 0, 0, 0, 0, 0, 1, 1, 1, 1, 1, 1, 1, 1, 0, 0, 0, 0, 0, 0, 0, 0, 1, 1, 1, 1, 1, 1, 1, 1, 1, 1, 1, 1, 1, 1, 1, 1, 1, 1, 1, 1, 1, 1, 1, 1, 1, 1, 1, 1, 1, 1, 1, 1, 1, 1, 1, 1, 1, 1, 1, 1, 1, 1, 1, 1, 1, 1, 1, 1, 1, 1, 1, 1, 1, 1, 1, 1, 1, 1, 1, 1, 1, 1, 1, 1, 1, 1, 1, 1, 1, 1, 1, 1, 1, 1, 1, 1, 1, 1, 1, 1, 1, 1, 1, 1, 1, 1, 1, 1, 1, 1, 1, 1, 1, 1, 1, 1, 1, 1, 1, 1, 1, 1, 1, 1, 1, 1, 1, 1, 1, 1, 1, 1, 1, 1, 1, 1, 1, 1, 1, 1, 1, 1, 1, 1, 1, 1, 1, 1, 1, 1, 1, 1, 1, 1, 1, 1, 1, 1, 1, 1, 1, 1, 1, 1, 1, 1, 1, 1, 1, 1, 1, 1, 1, 1, 1, 1, 1, 1, 1, 1, 1, 1, 1, 1, 1, 1, 1, 1, 1, 1, 1, 1, 1, 1, 1, 1, 1, 1, 1, 1, 1, 1, 1, 1, 1, 1, 1, 1, 1, 1, 1, 1, 1, 1, 1, 1, 1, 1, 1, 1])
_uv = me_cube_001.uv_layers.new(name='UVMap')
_uv.uv.foreach_set('vector', [0.7885, 0.7142, 0.7882, 0.6649, 0.8119, 0.6651, 0.8128, 0.7144, 0.8128, 0.7144, 0.8119, 0.6651, 0.8301, 0.6656, 0.8314, 0.7149, 0.7882, 0.6649, 0.7878, 0.6123, 0.8105, 0.6126, 0.8119, 0.6651, 0.8119, 0.6651, 0.8105, 0.6126, 0.8279, 0.6131, 0.8301, 0.6656, 0.7885, 0.7142, 0.8128, 0.7144, 0.8135, 0.7572, 0.7887, 0.7569, 0.7887, 0.7569, 0.8135, 0.7572, 0.8146, 0.79, 0.789, 0.7897, 0.8128, 0.7144, 0.8314, 0.7149, 0.8326, 0.7577, 0.8135, 0.7572, 0.8135, 0.7572, 0.8326, 0.7577, 0.8342, 0.7905, 0.8146, 0.79, 0.7885, 0.7142, 0.7887, 0.7569, 0.7624, 0.7569, 0.7627, 0.7142, 0.7627, 0.7142, 0.7624, 0.7569, 0.7388, 0.7572, 0.7396, 0.7144, 0.7887, 0.7569, 0.789, 0.7897, 0.762, 0.7897, 0.7624, 0.7569, 0.7624, 0.7569, 0.762, 0.7897, 0.7377, 0.79, 0.7388, 0.7572, 0.7885, 0.7142, 0.7627, 0.7142, 0.7631, 0.6649, 0.7882, 0.6649, 0.7882, 0.6649, 0.7631, 0.6649, 0.7636, 0.6123, 0.7878, 0.6123, 0.7627, 0.7142, 0.7396, 0.7144, 0.7405, 0.6651, 0.7631, 0.6649, 0.7631, 0.6649, 0.7405, 0.6651, 0.742, 0.6126, 0.7636, 0.6123, 0.6496, 0.7142, 0.6493, 0.6649, 0.673, 0.6651, 0.6739, 0.7144, 0.6739, 0.7144, 0.673, 0.6651, 0.6912, 0.6656, 0.6925, 0.7149, 0.6493, 0.6649, 0.6488, 0.6123, 0.6716, 0.6126, 0.673, 0.6651, 0.673, 0.6651, 0.6716, 0.6126, 0.689, 0.6131, 0.6912, 0.6656, 0.6496, 0.7142, 0.6739, 0.7144, 0.6746, 0.7572, 0.6498, 0.7569, 0.6498, 0.7569, 0.6746, 0.7572, 0.6757, 0.79, 0.6501, 0.7897, 0.6739, 0.7144, 0.6925, 0.7149, 0.6936, 0.7577, 0.6746, 0.7572, 0.6746, 0.7572, 0.6936, 0.7577, 0.6952, 0.7905, 0.6757, 0.79, 0.6496, 0.7142, 0.6498, 0.7569, 0.6235, 0.7569, 0.6238, 0.7142, 0.6238, 0.7142, 0.6235, 0.7569, 0.5999, 0.7572, 0.6007, 0.7144, 0.6498, 0.7569, 0.6501, 0.7897, 0.623, 0.7897, 0.6235, 0.7569, 0.6235, 0.7569, 0.623, 0.7897, 0.5988, 0.79, 0.5999, 0.7572, 0.6496, 0.7142, 0.6238, 0.7142, 0.6241, 0.6649, 0.6493, 0.6649, 0.6493, 0.6649, 0.6241, 0.6649, 0.6247, 0.6123, 0.6488, 0.6123, 0.6238, 0.7142, 0.6007, 0.7144, 0.6016, 0.6651, 0.6241, 0.6649, 0.6241, 0.6649, 0.6016, 0.6651, 0.6031, 0.6126, 0.6247, 0.6123, 0.5106, 0.7142, 0.5104, 0.6649, 0.5341, 0.6651, 0.5349, 0.7144, 0.5349, 0.7144, 0.5341, 0.6651, 0.5522, 0.6656, 0.5536, 0.7149, 0.5104, 0.6649, 0.5099, 0.6123, 0.5327, 0.6126, 0.5341, 0.6651, 0.5341, 0.6651, 0.5327, 0.6126, 0.5501, 0.6131, 0.5522, 0.6656, 0.5106, 0.7142, 0.5349, 0.7144, 0.5357, 0.7572, 0.5109, 0.7569, 0.5109, 0.7569, 0.5357, 0.7572, 0.5367, 0.79, 0.5112, 0.7897, 0.5349, 0.7144, 0.5536, 0.7149, 0.5547, 0.7577, 0.5357, 0.7572, 0.5357, 0.7572, 0.5547, 0.7577, 0.5563, 0.7905, 0.5367, 0.79, 0.5106, 0.7142, 0.5109, 0.7569, 0.4846, 0.7569, 0.4849, 0.7142, 0.4849, 0.7142, 0.4846, 0.7569, 0.461, 0.7572, 0.4618, 0.7144, 0.5109, 0.7569, 0.5112, 0.7897, 0.4841, 0.7897, 0.4846, 0.7569, 0.4846, 0.7569, 0.4841, 0.7897, 0.4599, 0.79, 0.461, 0.7572, 0.5106, 0.7142, 0.4849, 0.7142, 0.4852, 0.6649, 0.5104, 0.6649, 0.5104, 0.6649, 0.4852, 0.6649, 0.4858, 0.6123, 0.5099, 0.6123, 0.4849, 0.7142, 0.4618, 0.7144, 0.4627, 0.6651, 0.4852, 0.6649, 0.4852, 0.6649, 0.4627, 0.6651, 0.4642, 0.6126, 0.4858, 0.6123, 0.07223, 0.7672, 0.07196, 0.7179, 0.09565, 0.7182, 0.09653, 0.7675, 0.09653, 0.7675, 0.09565, 0.7182, 0.1138, 0.7187, 0.1152, 0.768, 0.07196, 0.7179, 0.07152, 0.6654, 0.09425, 0.6656, 0.09565, 0.7182, 0.09565, 0.7182, 0.09425, 0.6656, 0.1117, 0.6661, 0.1138, 0.7187, 0.07223, 0.7672, 0.09653, 0.7675, 0.09728, 0.8102, 0.07247, 0.8099, 0.07247, 0.8099, 0.09728, 0.8102, 0.09833, 0.843, 0.0728, 0.8427, 0.09653, 0.7675, 0.1152, 0.768, 0.1163, 0.8107, 0.09728, 0.8102, 0.09728, 0.8102, 0.1163, 0.8107, 0.1179, 0.8436, 0.09833, 0.843, 0.07223, 0.7672, 0.07247, 0.8099, 0.04615, 0.8099, 0.04646, 0.7672, 0.04646, 0.7672, 0.04615, 0.8099, 0.02257, 0.8102, 0.02338, 0.7675, 0.07247, 0.8099, 0.0728, 0.8427, 0.04571, 0.8427, 0.04615, 0.8099, 0.04615, 0.8099, 0.04571, 0.8427, 0.02146, 0.843, 0.02257, 0.8102, 0.07223, 0.7672, 0.04646, 0.7672, 0.04682, 0.7179, 0.07196, 0.7179, 0.07196, 0.7179, 0.04682, 0.7179, 0.0474, 0.6654, 0.07152, 0.6654, 0.04646, 0.7672, 0.02338, 0.7675, 0.02431, 0.7182, 0.04682, 0.7179, 0.04682, 0.7179, 0.02431, 0.7182, 0.0258, 0.6656, 0.0474, 0.6654, 0.5095, 0.4052, 0.5313, 0.4055, 0.5275, 0.4155, 0.5083, 0.4153, 0.5083, 0.4153, 0.5275, 0.4155, 0.5256, 0.4353, 0.5077, 0.4351, 0.5313, 0.4055, 0.548, 0.4059, 0.5422, 0.4159, 0.5275, 0.4155, 0.5275, 0.4155, 0.5422, 0.4159, 0.5394, 0.4357, 0.5256, 0.4353, 0.5095, 0.4052, 0.5083, 0.4153, 0.488, 0.4153, 0.4864, 0.4052, 0.4864, 0.4052, 0.488, 0.4153, 0.4697, 0.4155, 0.4657, 0.4055, 0.5083, 0.4153, 0.5077, 0.4351, 0.4887, 0.4351, 0.488, 0.4153, 0.488, 0.4153, 0.4887, 0.4351, 0.4717, 0.4353, 0.4697, 0.4155, 0.5743, 0.195, 0.5781, 0.218, 0.5688, 0.222, 0.5644, 0.195, 0.5644, 0.195, 0.5688, 0.222, 0.557, 0.2272, 0.5517, 0.195, 0.5781, 0.218, 0.5895, 0.2372, 0.5822, 0.2446, 0.5688, 0.222, 0.5688, 0.222, 0.5822, 0.2446, 0.573, 0.254, 0.557, 0.2272, 0.5743, 0.195, 0.5644, 0.195, 0.5688, 0.1679, 0.5781, 0.1719, 0.5781, 0.1719, 0.5688, 0.1679, 0.5822, 0.1453, 0.5895, 0.1527, 0.5644, 0.195, 0.5517, 0.195, 0.557, 0.1628, 0.5688, 0.1679, 0.5688, 0.1679, 0.557, 0.1628, 0.573, 0.1359, 0.5822, 0.1453, 0.6513, 0.8195, 0.6215, 0.8194, 0.6223, 0.8093, 0.6507, 0.8093, 0.6507, 0.8093, 0.6223, 0.8093, 0.623, 0.7897, 0.6501, 0.7897, 0.6215, 0.8194, 0.5947, 0.8198, 0.5969, 0.8096, 0.6223, 0.8093, 0.6223, 0.8093, 0.5969, 0.8096, 0.5988, 0.79, 0.623, 0.7897, 0.6513, 0.8195, 0.6507, 0.8093, 0.6774, 0.8096, 0.6795, 0.8198, 0.6795, 0.8198, 0.6774, 0.8096, 0.6979, 0.8102, 0.7011, 0.8204, 0.6507, 0.8093, 0.6501, 0.7897, 0.6757, 0.79, 0.6774, 0.8096, 0.6774, 0.8096, 0.6757, 0.79, 0.6952, 0.7905, 0.6979, 0.8102, 0.6513, 0.8195, 0.6795, 0.8198, 0.6816, 0.824, 0.652, 0.8237, 0.3099, 0.7439, 0.3099, 0.7122, 0.313, 0.7114, 0.313, 0.7445, 0.3062, 0.7131, 0.2957, 0.6862, 0.2989, 0.6839, 0.3099, 0.7122, 0.3099, 0.7122, 0.2989, 0.6839, 0.3015, 0.682, 0.313, 0.7114, 0.6513, 0.8195, 0.652, 0.8237, 0.6206, 0.8237, 0.6215, 0.8194, 0.6215, 0.8194, 0.6206, 0.8237, 0.5925, 0.824, 0.5947, 0.8198, 0.3099, 0.7439, 0.313, 0.7445, 0.3024, 0.7757, 0.2997, 0.774, 0.2997, 0.774, 0.3024, 0.7757, 0.2821, 0.7998, 0.2802, 0.7971, 0.07001, 0.5637, 0.06944, 0.521, 0.08762, 0.5212, 0.08945, 0.5639, 0.08945, 0.5639, 0.08762, 0.5212, 0.1016, 0.5216, 0.1044, 0.5643, 0.06944, 0.521, 0.06931, 0.4882, 0.08723, 0.4884, 0.08762, 0.5212, 0.08762, 0.5212, 0.08723, 0.4884, 0.101, 0.4887, 0.1016, 0.5216, 0.07001, 0.5637, 0.08945, 0.5639, 0.09192, 0.6131, 0.07079, 0.6129, 0.07079, 0.6129, 0.09192, 0.6131, 0.09425, 0.6656, 0.07152, 0.6654, 0.08945, 0.5639, 0.1044, 0.5643, 0.1081, 0.6135, 0.09192, 0.6131, 0.09192, 0.6131, 0.1081, 0.6135, 0.1117, 0.6661, 0.09425, 0.6656, 0.07001, 0.5637, 0.07079, 0.6129, 0.04836, 0.6129, 0.04939, 0.5637, 0.04939, 0.5637, 0.04836, 0.6129, 0.02828, 0.6131, 0.03092, 0.5639, 0.07079, 0.6129, 0.07152, 0.6654, 0.0474, 0.6654, 0.04836, 0.6129, 0.04836, 0.6129, 0.0474, 0.6654, 0.0258, 0.6656, 0.02828, 0.6131, 0.07001, 0.5637, 0.04939, 0.5637, 0.05014, 0.521, 0.06944, 0.521, 0.06944, 0.521, 0.05014, 0.521, 0.0503, 0.4881, 0.06931, 0.4882, 0.04939, 0.5637, 0.03092, 0.5639, 0.03286, 0.5212, 0.05014, 0.521, 0.05014, 0.521, 0.03286, 0.5212, 0.03327, 0.4884, 0.0503, 0.4881, 0.5084, 0.5106, 0.5079, 0.468, 0.526, 0.4682, 0.5279, 0.5109, 0.5279, 0.5109, 0.526, 0.4682, 0.54, 0.4686, 0.5428, 0.5113, 0.5079, 0.468, 0.5077, 0.4351, 0.5256, 0.4353, 0.526, 0.4682, 0.526, 0.4682, 0.5256, 0.4353, 0.5394, 0.4357, 0.54, 0.4686, 0.5084, 0.5106, 0.5279, 0.5109, 0.5303, 0.5601, 0.5092, 0.5598, 0.5092, 0.5598, 0.5303, 0.5601, 0.5327, 0.6126, 0.5099, 0.6123, 0.5279, 0.5109, 0.5428, 0.5113, 0.5466, 0.5605, 0.5303, 0.5601, 0.5303, 0.5601, 0.5466, 0.5605, 0.5501, 0.6131, 0.5327, 0.6126, 0.5084, 0.5106, 0.5092, 0.5598, 0.4868, 0.5598, 0.4878, 0.5106, 0.4878, 0.5106, 0.4868, 0.5598, 0.4667, 0.5601, 0.4693, 0.5109, 0.5092, 0.5598, 0.5099, 0.6123, 0.4858, 0.6123, 0.4868, 0.5598, 0.4868, 0.5598, 0.4858, 0.6123, 0.4642, 0.6126, 0.4667, 0.5601, 0.5084, 0.5106, 0.4878, 0.5106, 0.4886, 0.468, 0.5079, 0.468, 0.5079, 0.468, 0.4886, 0.468, 0.4887, 0.4351, 0.5077, 0.4351, 0.4878, 0.5106, 0.4693, 0.5109, 0.4713, 0.4682, 0.4886, 0.468, 0.4886, 0.468, 0.4713, 0.4682, 0.4717, 0.4353, 0.4887, 0.4351, 0.6473, 0.5106, 0.6468, 0.468, 0.665, 0.4682, 0.6668, 0.5109, 0.6668, 0.5109, 0.665, 0.4682, 0.6789, 0.4686, 0.6817, 0.5113, 0.6468, 0.468, 0.6466, 0.4351, 0.6646, 0.4353, 0.665, 0.4682, 0.665, 0.4682, 0.6646, 0.4353, 0.6783, 0.4357, 0.6789, 0.4686, 0.6473, 0.5106, 0.6668, 0.5109, 0.6692, 0.5601, 0.6481, 0.5598, 0.6481, 0.5598, 0.6692, 0.5601, 0.6716, 0.6126, 0.6488, 0.6123, 0.6668, 0.5109, 0.6817, 0.5113, 0.6855, 0.5605, 0.6692, 0.5601, 0.6692, 0.5601, 0.6855, 0.5605, 0.689, 0.6131, 0.6716, 0.6126, 0.6473, 0.5106, 0.6481, 0.5598, 0.6257, 0.5598, 0.6267, 0.5106, 0.6267, 0.5106, 0.6257, 0.5598, 0.6056, 0.5601, 0.6082, 0.5109, 0.6481, 0.5598, 0.6488, 0.6123, 0.6247, 0.6123, 0.6257, 0.5598, 0.6257, 0.5598, 0.6247, 0.6123, 0.6031, 0.6126, 0.6056, 0.5601, 0.6473, 0.5106, 0.6267, 0.5106, 0.6275, 0.468, 0.6468, 0.468, 0.6468, 0.468, 0.6275, 0.468, 0.6276, 0.4351, 0.6466, 0.4351, 0.6267, 0.5106, 0.6082, 0.5109, 0.6102, 0.4682, 0.6275, 0.468, 0.6275, 0.468, 0.6102, 0.4682, 0.6106, 0.4353, 0.6276, 0.4351, 0.7862, 0.5106, 0.7857, 0.468, 0.8039, 0.4682, 0.8057, 0.5109, 0.8057, 0.5109, 0.8039, 0.4682, 0.8178, 0.4686, 0.8206, 0.5113, 0.7857, 0.468, 0.7856, 0.4351, 0.8035, 0.4353, 0.8039, 0.4682, 0.8039, 0.4682, 0.8035, 0.4353, 0.8172, 0.4357, 0.8178, 0.4686, 0.7862, 0.5106, 0.8057, 0.5109, 0.8082, 0.5601, 0.787, 0.5598, 0.787, 0.5598, 0.8082, 0.5601, 0.8105, 0.6126, 0.7878, 0.6123, 0.8057, 0.5109, 0.8206, 0.5113, 0.8244, 0.5605, 0.8082, 0.5601, 0.8082, 0.5601, 0.8244, 0.5605, 0.8279, 0.6131, 0.8105, 0.6126, 0.7862, 0.5106, 0.787, 0.5598, 0.7646, 0.5598, 0.7656, 0.5106, 0.7656, 0.5106, 0.7646, 0.5598, 0.7445, 0.5601, 0.7472, 0.5109, 0.787, 0.5598, 0.7878, 0.6123, 0.7636, 0.6123, 0.7646, 0.5598, 0.7646, 0.5598, 0.7636, 0.6123, 0.742, 0.6126, 0.7445, 0.5601, 0.7862, 0.5106, 0.7656, 0.5106, 0.7664, 0.468, 0.7857, 0.468, 0.7857, 0.468, 0.7664, 0.468, 0.7665, 0.4351, 0.7856, 0.4351, 0.7656, 0.5106, 0.7472, 0.5109, 0.7491, 0.4682, 0.7664, 0.468, 0.7664, 0.468, 0.7491, 0.4682, 0.7495, 0.4353, 0.7665, 0.4351, 0.6933, 0.9189, 0.6933, 0.885, 0.6976, 0.8851, 0.6976, 0.9188, 0.6976, 0.9188, 0.6976, 0.8851, 0.7011, 0.8855, 0.7011, 0.9185, 0.6933, 0.885, 0.6929, 0.8546, 0.6972, 0.8548, 0.6976, 0.8851, 0.6976, 0.8851, 0.6972, 0.8548, 0.7008, 0.8559, 0.7011, 0.8855, 0.6933, 0.9189, 0.6976, 0.9188, 0.6972, 0.9507, 0.6929, 0.9509, 0.6929, 0.9509, 0.6972, 0.9507, 0.6966, 0.9751, 0.6923, 0.9754, 0.6976, 0.9188, 0.7011, 0.9185, 0.7008, 0.9496, 0.6972, 0.9507, 0.6972, 0.9507, 0.7008, 0.9496, 0.7001, 0.9735, 0.6966, 0.9751, 0.6933, 0.9189, 0.6929, 0.9509, 0.6886, 0.95, 0.6889, 0.9186, 0.154, 0.5257, 0.1647, 0.4942, 0.1679, 0.4963, 0.1577, 0.5263, 0.6929, 0.9509, 0.6923, 0.9754, 0.688, 0.9741, 0.6886, 0.95, 0.1647, 0.4942, 0.1852, 0.4699, 0.1874, 0.4731, 0.1679, 0.4963, 0.6933, 0.9189, 0.6889, 0.9186, 0.6889, 0.8853, 0.6933, 0.885, 0.6933, 0.885, 0.6889, 0.8853, 0.6886, 0.8555, 0.6929, 0.8546, 0.6889, 0.9186, 0.6852, 0.918, 0.6852, 0.8862, 0.6889, 0.8853, 0.154, 0.559, 0.1577, 0.5581, 0.1687, 0.5865, 0.1656, 0.5887, 0.5124, 0.8195, 0.4825, 0.8194, 0.4834, 0.8093, 0.5118, 0.8093, 0.5118, 0.8093, 0.4834, 0.8093, 0.4841, 0.7897, 0.5112, 0.7897, 0.4825, 0.8194, 0.4558, 0.8198, 0.458, 0.8096, 0.4834, 0.8093, 0.4834, 0.8093, 0.458, 0.8096, 0.4599, 0.79, 0.4841, 0.7897, 0.5124, 0.8195, 0.5118, 0.8093, 0.5385, 0.8096, 0.5406, 0.8198, 0.5406, 0.8198, 0.5385, 0.8096, 0.559, 0.8102, 0.5622, 0.8204, 0.5118, 0.8093, 0.5112, 0.7897, 0.5367, 0.79, 0.5385, 0.8096, 0.5385, 0.8096, 0.5367, 0.79, 0.5563, 0.7905, 0.559, 0.8102, 0.5124, 0.8195, 0.5406, 0.8198, 0.5427, 0.824, 0.5131, 0.8237, 0.2208, 0.8083, 0.2522, 0.8083, 0.253, 0.8114, 0.2203, 0.8114, 0.2513, 0.8045, 0.2779, 0.7939, 0.2802, 0.7971, 0.2522, 0.8083, 0.2522, 0.8083, 0.2802, 0.7971, 0.2821, 0.7998, 0.253, 0.8114, 0.5124, 0.8195, 0.5131, 0.8237, 0.4817, 0.8237, 0.4825, 0.8194, 0.4825, 0.8194, 0.4817, 0.8237, 0.4535, 0.824, 0.4558, 0.8198, 0.2208, 0.8083, 0.2203, 0.8114, 0.1894, 0.8007, 0.1911, 0.798, 0.1911, 0.798, 0.1894, 0.8007, 0.1655, 0.7802, 0.1682, 0.7782, 0.7902, 0.8195, 0.7604, 0.8194, 0.7612, 0.8093, 0.7896, 0.8093, 0.7896, 0.8093, 0.7612, 0.8093, 0.762, 0.7897, 0.789, 0.7897, 0.7604, 0.8194, 0.7336, 0.8198, 0.7358, 0.8096, 0.7612, 0.8093, 0.7612, 0.8093, 0.7358, 0.8096, 0.7377, 0.79, 0.762, 0.7897, 0.7902, 0.8195, 0.7896, 0.8093, 0.8163, 0.8096, 0.8184, 0.8198, 0.8184, 0.8198, 0.8163, 0.8096, 0.8368, 0.8102, 0.84, 0.8204, 0.7896, 0.8093, 0.789, 0.7897, 0.8146, 0.79, 0.8163, 0.8096, 0.8163, 0.8096, 0.8146, 0.79, 0.8342, 0.7905, 0.8368, 0.8102, 0.7902, 0.8195, 0.8184, 0.8198, 0.8205, 0.824, 0.7909, 0.8237, 0.2463, 0.6539, 0.2149, 0.6539, 0.2141, 0.6508, 0.2468, 0.6508, 0.2158, 0.6576, 0.1891, 0.6682, 0.1868, 0.665, 0.2149, 0.6539, 0.2149, 0.6539, 0.1868, 0.665, 0.185, 0.6624, 0.2141, 0.6508, 0.7902, 0.8195, 0.7909, 0.8237, 0.7595, 0.8237, 0.7604, 0.8194, 0.7604, 0.8194, 0.7595, 0.8237, 0.7314, 0.824, 0.7336, 0.8198, 0.2463, 0.6539, 0.2468, 0.6508, 0.2777, 0.6615, 0.276, 0.6642, 0.276, 0.6642, 0.2777, 0.6615, 0.3015, 0.682, 0.2989, 0.6839, 0.074, 0.8725, 0.04412, 0.8725, 0.04499, 0.8624, 0.07335, 0.8624, 0.07335, 0.8624, 0.04499, 0.8624, 0.04571, 0.8427, 0.0728, 0.8427, 0.04412, 0.8725, 0.01736, 0.8728, 0.0196, 0.8627, 0.04499, 0.8624, 0.04499, 0.8624, 0.0196, 0.8627, 0.02146, 0.843, 0.04571, 0.8427, 0.074, 0.8725, 0.07335, 0.8624, 0.1001, 0.8627, 0.1022, 0.8728, 0.1022, 0.8728, 0.1001, 0.8627, 0.1206, 0.8632, 0.1238, 0.8734, 0.07335, 0.8624, 0.0728, 0.8427, 0.09833, 0.843, 0.1001, 0.8627, 0.1001, 0.8627, 0.09833, 0.843, 0.1179, 0.8436, 0.1206, 0.8632, 0.074, 0.8725, 0.1022, 0.8728, 0.1043, 0.8771, 0.07466, 0.8767, 0.1571, 0.7182, 0.1571, 0.7499, 0.154, 0.7507, 0.154, 0.7177, 0.1608, 0.749, 0.1713, 0.776, 0.1682, 0.7782, 0.1571, 0.7499, 0.1571, 0.7499, 0.1682, 0.7782, 0.1655, 0.7802, 0.154, 0.7507, 0.074, 0.8725, 0.07466, 0.8767, 0.04326, 0.8767, 0.04412, 0.8725, 0.04412, 0.8725, 0.04326, 0.8767, 0.01513, 0.8771, 0.01736, 0.8728, 0.1571, 0.7182, 0.154, 0.7177, 0.1646, 0.6865, 0.1673, 0.6882, 0.1673, 0.6882, 0.1646, 0.6865, 0.185, 0.6624, 0.1868, 0.665, 0.2974, 0.5499, 0.2974, 0.5236, 0.3047, 0.5218, 0.3047, 0.5511, 0.3047, 0.5511, 0.3047, 0.5218, 0.3107, 0.5203, 0.3107, 0.5521, 0.2974, 0.5236, 0.2883, 0.5002, 0.2945, 0.4957, 0.3047, 0.5218, 0.3047, 0.5218, 0.2945, 0.4957, 0.2997, 0.492, 0.3107, 0.5203, 0.2974, 0.5499, 0.3047, 0.5511, 0.2953, 0.5788, 0.289, 0.5747, 0.289, 0.5747, 0.2953, 0.5788, 0.2773, 0.6001, 0.2728, 0.5938, 0.3047, 0.5511, 0.3107, 0.5521, 0.3005, 0.5822, 0.2953, 0.5788, 0.2953, 0.5788, 0.3005, 0.5822, 0.281, 0.6054, 0.2773, 0.6001, 0.2974, 0.5499, 0.289, 0.5747, 0.2827, 0.5706, 0.2901, 0.5486, 0.1923, 0.9721, 0.1707, 0.9718, 0.1741, 0.9574, 0.1934, 0.9576, 0.289, 0.5747, 0.2728, 0.5938, 0.2684, 0.5875, 0.2827, 0.5706, 0.1707, 0.9718, 0.154, 0.9714, 0.1593, 0.957, 0.1741, 0.9574, 0.2974, 0.5499, 0.2901, 0.5486, 0.2901, 0.5254, 0.2974, 0.5236, 0.2974, 0.5236, 0.2901, 0.5254, 0.282, 0.5047, 0.2883, 0.5002, 0.1923, 0.9721, 0.1934, 0.9576, 0.2139, 0.9576, 0.2153, 0.9721, 0.2153, 0.9721, 0.2139, 0.9576, 0.2323, 0.9574, 0.2359, 0.9718, 0.3941, 0.8472, 0.3941, 0.8811, 0.3898, 0.881, 0.3898, 0.8472, 0.3898, 0.8472, 0.3898, 0.881, 0.3863, 0.8806, 0.3863, 0.8476, 0.3941, 0.8811, 0.3945, 0.9115, 0.3902, 0.9113, 0.3898, 0.881, 0.3898, 0.881, 0.3902, 0.9113, 0.3867, 0.9101, 0.3863, 0.8806, 0.3941, 0.8472, 0.3898, 0.8472, 0.3902, 0.8154, 0.3945, 0.8152, 0.3945, 0.8152, 0.3902, 0.8154, 0.3908, 0.791, 0.3951, 0.7907, 0.3898, 0.8472, 0.3863, 0.8476, 0.3866, 0.8164, 0.3902, 0.8154, 0.3902, 0.8154, 0.3866, 0.8164, 0.3873, 0.7926, 0.3908, 0.791, 0.3941, 0.8472, 0.3945, 0.8152, 0.3988, 0.8161, 0.3985, 0.8474, 0.3143, 0.5527, 0.3037, 0.5842, 0.3005, 0.5822, 0.3107, 0.5521, 0.3945, 0.8152, 0.3951, 0.7907, 0.3994, 0.792, 0.3988, 0.8161, 0.3037, 0.5842, 0.2832, 0.6085, 0.281, 0.6054, 0.3005, 0.5822, 0.3941, 0.8472, 0.3985, 0.8474, 0.3985, 0.8807, 0.3941, 0.8811, 0.3941, 0.8811, 0.3985, 0.8807, 0.3988, 0.9105, 0.3945, 0.9115, 0.3985, 0.8474, 0.4022, 0.8481, 0.4022, 0.8799, 0.3985, 0.8807, 0.3143, 0.5194, 0.3107, 0.5203, 0.2997, 0.492, 0.3028, 0.4897, 0.7853, 0.9111, 0.7853, 0.945, 0.781, 0.945, 0.781, 0.9112, 0.781, 0.9112, 0.781, 0.945, 0.7775, 0.9445, 0.7775, 0.9115, 0.7853, 0.945, 0.7857, 0.9754, 0.7814, 0.9752, 0.781, 0.945, 0.781, 0.945, 0.7814, 0.9752, 0.7779, 0.9741, 0.7775, 0.9445, 0.7853, 0.9111, 0.781, 0.9112, 0.7814, 0.8793, 0.7857, 0.8791, 0.7857, 0.8791, 0.7814, 0.8793, 0.782, 0.8549, 0.7863, 0.8546, 0.781, 0.9112, 0.7775, 0.9115, 0.7778, 0.8804, 0.7814, 0.8793, 0.7814, 0.8793, 0.7778, 0.8804, 0.7785, 0.8565, 0.782, 0.8549, 0.7853, 0.9111, 0.7857, 0.8791, 0.79, 0.88, 0.7897, 0.9114, 0.2476, 0.4582, 0.2787, 0.469, 0.2767, 0.4722, 0.2469, 0.4619, 0.7857, 0.8791, 0.7863, 0.8546, 0.7906, 0.8559, 0.79, 0.88, 0.2787, 0.469, 0.3028, 0.4897, 0.2997, 0.492, 0.2767, 0.4722, 0.7853, 0.9111, 0.7897, 0.9114, 0.7897, 0.9447, 0.7853, 0.945, 0.7853, 0.945, 0.7897, 0.9447, 0.79, 0.9745, 0.7857, 0.9754, 0.7897, 0.9114, 0.7934, 0.912, 0.7934, 0.9438, 0.7897, 0.9447, 0.2146, 0.4582, 0.2155, 0.4619, 0.1874, 0.4731, 0.1852, 0.4699, 0.7394, 0.9189, 0.7394, 0.885, 0.7437, 0.8851, 0.7437, 0.9188, 0.7437, 0.9188, 0.7437, 0.8851, 0.7472, 0.8855, 0.7472, 0.9185, 0.7394, 0.885, 0.7391, 0.8546, 0.7433, 0.8548, 0.7437, 0.8851, 0.7437, 0.8851, 0.7433, 0.8548, 0.7469, 0.8559, 0.7472, 0.8855, 0.7394, 0.9189, 0.7437, 0.9188, 0.7434, 0.9507, 0.7391, 0.9509, 0.7391, 0.9509, 0.7434, 0.9507, 0.7427, 0.9751, 0.7384, 0.9754, 0.7437, 0.9188, 0.7472, 0.9185, 0.7469, 0.9496, 0.7434, 0.9507, 0.7434, 0.9507, 0.7469, 0.9496, 0.7463, 0.9735, 0.7427, 0.9751, 0.7394, 0.9189, 0.7391, 0.9509, 0.7347, 0.95, 0.7351, 0.9186, 0.2208, 0.6202, 0.1897, 0.6094, 0.1917, 0.6062, 0.2214, 0.6165, 0.7391, 0.9509, 0.7384, 0.9754, 0.7341, 0.9741, 0.7347, 0.95, 0.1897, 0.6094, 0.1656, 0.5887, 0.1687, 0.5865, 0.1917, 0.6062, 0.7394, 0.9189, 0.7351, 0.9186, 0.7351, 0.8853, 0.7394, 0.885, 0.7394, 0.885, 0.7351, 0.8853, 0.7347, 0.8555, 0.7391, 0.8546, 0.7351, 0.9186, 0.7314, 0.918, 0.7314, 0.8862, 0.7351, 0.8853, 0.2538, 0.6202, 0.2529, 0.6165, 0.281, 0.6054, 0.2832, 0.6085, 0.3067, 0.9056, 0.3244, 0.906, 0.3252, 0.9337, 0.3062, 0.9337, 0.3062, 0.9337, 0.3252, 0.9337, 0.326, 0.9576, 0.3055, 0.9576, 0.3244, 0.906, 0.3402, 0.9063, 0.3422, 0.9335, 0.3252, 0.9337, 0.3252, 0.9337, 0.3422, 0.9335, 0.3444, 0.9574, 0.326, 0.9576, 0.3067, 0.9056, 0.3062, 0.9337, 0.2883, 0.9335, 0.2901, 0.9059, 0.2901, 0.9059, 0.2883, 0.9335, 0.2745, 0.9332, 0.2773, 0.906, 0.3062, 0.9337, 0.3055, 0.9576, 0.2862, 0.9574, 0.2883, 0.9335, 0.2883, 0.9335, 0.2862, 0.9574, 0.2714, 0.957, 0.2745, 0.9332, 0.3067, 0.9056, 0.2901, 0.9059, 0.2928, 0.88, 0.3076, 0.8783, 0.3076, 0.8783, 0.2928, 0.88, 0.2953, 0.859, 0.309, 0.8558, 0.2901, 0.9059, 0.2773, 0.906, 0.2814, 0.8815, 0.2928, 0.88, 0.2928, 0.88, 0.2814, 0.8815, 0.2864, 0.8656, 0.2953, 0.859, 0.3067, 0.9056, 0.3076, 0.8783, 0.3232, 0.8801, 0.3244, 0.906, 0.3244, 0.906, 0.3232, 0.8801, 0.3373, 0.8818, 0.3402, 0.9063, 0.3076, 0.8783, 0.309, 0.8558, 0.3235, 0.8592, 0.3232, 0.8801, 0.3232, 0.8801, 0.3235, 0.8592, 0.3339, 0.8659, 0.3373, 0.8818, 0.2447, 0.4754, 0.2187, 0.4754, 0.217, 0.468, 0.2459, 0.468, 0.2459, 0.468, 0.217, 0.468, 0.2155, 0.4619, 0.2469, 0.4619, 0.2187, 0.4754, 0.1956, 0.4846, 0.1911, 0.4783, 0.217, 0.468, 0.217, 0.468, 0.1911, 0.4783, 0.1874, 0.4731, 0.2155, 0.4619, 0.2447, 0.4754, 0.2459, 0.468, 0.2733, 0.4775, 0.2693, 0.4839, 0.2693, 0.4839, 0.2733, 0.4775, 0.2945, 0.4957, 0.2883, 0.5002, 0.2459, 0.468, 0.2469, 0.4619, 0.2767, 0.4722, 0.2733, 0.4775, 0.2733, 0.4775, 0.2767, 0.4722, 0.2997, 0.492, 0.2945, 0.4957, 0.2447, 0.4754, 0.2693, 0.4839, 0.2653, 0.4902, 0.2435, 0.4827, 0.3045, 0.9721, 0.2828, 0.9718, 0.2862, 0.9574, 0.3055, 0.9576, 0.2693, 0.4839, 0.2883, 0.5002, 0.282, 0.5047, 0.2653, 0.4902, 0.2828, 0.9718, 0.2662, 0.9714, 0.2714, 0.957, 0.2862, 0.9574, 0.2447, 0.4754, 0.2435, 0.4827, 0.2205, 0.4827, 0.2187, 0.4754, 0.2187, 0.4754, 0.2205, 0.4827, 0.2, 0.4909, 0.1956, 0.4846, 0.3045, 0.9721, 0.3055, 0.9576, 0.326, 0.9576, 0.3274, 0.9721, 0.3274, 0.9721, 0.326, 0.9576, 0.3444, 0.9574, 0.348, 0.9718, 0.2237, 0.6031, 0.2496, 0.6031, 0.2514, 0.6104, 0.2225, 0.6104, 0.2225, 0.6104, 0.2514, 0.6104, 0.2529, 0.6165, 0.2214, 0.6165, 0.2496, 0.6031, 0.2728, 0.5938, 0.2773, 0.6001, 0.2514, 0.6104, 0.2514, 0.6104, 0.2773, 0.6001, 0.281, 0.6054, 0.2529, 0.6165, 0.2237, 0.6031, 0.2225, 0.6104, 0.1951, 0.6009, 0.1991, 0.5945, 0.1991, 0.5945, 0.1951, 0.6009, 0.1739, 0.5827, 0.1801, 0.5782, 0.2225, 0.6104, 0.2214, 0.6165, 0.1917, 0.6062, 0.1951, 0.6009, 0.1951, 0.6009, 0.1917, 0.6062, 0.1687, 0.5865, 0.1739, 0.5827, 0.2237, 0.6031, 0.1991, 0.5945, 0.2031, 0.5882, 0.2249, 0.5957, 0.9086, 0.8677, 0.8869, 0.8675, 0.8903, 0.8531, 0.9096, 0.8533, 0.1991, 0.5945, 0.1801, 0.5782, 0.1864, 0.5737, 0.2031, 0.5882, 0.8869, 0.8675, 0.8703, 0.8671, 0.8755, 0.8527, 0.8903, 0.8531, 0.2237, 0.6031, 0.2249, 0.5957, 0.2479, 0.5957, 0.2496, 0.6031, 0.2496, 0.6031, 0.2479, 0.5957, 0.2684, 0.5875, 0.2728, 0.5938, 0.9086, 0.8677, 0.9096, 0.8533, 0.9301, 0.8533, 0.9316, 0.8677, 0.9316, 0.8677, 0.9301, 0.8533, 0.9485, 0.8531, 0.9521, 0.8675, 0.171, 0.5286, 0.171, 0.5548, 0.1637, 0.5566, 0.1637, 0.5273, 0.1637, 0.5273, 0.1637, 0.5566, 0.1577, 0.5581, 0.1577, 0.5263, 0.171, 0.5548, 0.1801, 0.5782, 0.1739, 0.5827, 0.1637, 0.5566, 0.1637, 0.5566, 0.1739, 0.5827, 0.1687, 0.5865, 0.1577, 0.5581, 0.171, 0.5286, 0.1637, 0.5273, 0.1731, 0.4997, 0.1794, 0.5037, 0.1794, 0.5037, 0.1731, 0.4997, 0.1911, 0.4783, 0.1956, 0.4846, 0.1637, 0.5273, 0.1577, 0.5263, 0.1679, 0.4963, 0.1731, 0.4997, 0.1731, 0.4997, 0.1679, 0.4963, 0.1874, 0.4731, 0.1911, 0.4783, 0.171, 0.5286, 0.1794, 0.5037, 0.1857, 0.5078, 0.1783, 0.5298, 0.4918, 0.9847, 0.4702, 0.9845, 0.4736, 0.9701, 0.4929, 0.9703, 0.1794, 0.5037, 0.1956, 0.4846, 0.2, 0.4909, 0.1857, 0.5078, 0.4702, 0.9845, 0.4535, 0.984, 0.4588, 0.9697, 0.4736, 0.9701, 0.171, 0.5286, 0.1783, 0.5298, 0.1783, 0.553, 0.171, 0.5548, 0.171, 0.5548, 0.1783, 0.553, 0.1864, 0.5737, 0.1801, 0.5782, 0.4918, 0.9847, 0.4929, 0.9703, 0.5134, 0.9703, 0.5148, 0.9847, 0.5148, 0.9847, 0.5134, 0.9703, 0.5318, 0.97, 0.5354, 0.9845, 0.5921, 0.8814, 0.6066, 0.8897, 0.5979, 0.9027, 0.5839, 0.8959, 0.1993, 0.842, 0.2147, 0.8462, 0.2113, 0.8592, 0.1969, 0.8558, 0.6066, 0.8897, 0.6186, 0.8966, 0.6097, 0.9081, 0.5979, 0.9027, 0.2147, 0.8462, 0.2276, 0.8588, 0.2217, 0.8659, 0.2113, 0.8592, 0.5921, 0.8814, 0.5839, 0.8959, 0.5711, 0.8872, 0.5777, 0.8731, 0.9155, 0.7376, 0.931, 0.7419, 0.9276, 0.7549, 0.9131, 0.7515, 0.5839, 0.8959, 0.5771, 0.9081, 0.5657, 0.8991, 0.5711, 0.8872, 0.931, 0.7419, 0.9439, 0.7545, 0.938, 0.7616, 0.9276, 0.7549, 0.5921, 0.8814, 0.5777, 0.8731, 0.5864, 0.8601, 0.6004, 0.8668, 0.4988, 0.8546, 0.5142, 0.8589, 0.5108, 0.8718, 0.4964, 0.8684, 0.5777, 0.8731, 0.5657, 0.8661, 0.5746, 0.8546, 0.5864, 0.8601, 0.5142, 0.8589, 0.5271, 0.8715, 0.5212, 0.8786, 0.5108, 0.8718, 0.5921, 0.8814, 0.6004, 0.8668, 0.6132, 0.8755, 0.6066, 0.8897, 0.3114, 0.842, 0.3268, 0.8462, 0.3235, 0.8592, 0.309, 0.8558, 0.6004, 0.8668, 0.6072, 0.8546, 0.6186, 0.8636, 0.6132, 0.8755, 0.3268, 0.8462, 0.3398, 0.8588, 0.3339, 0.8659, 0.3235, 0.8592, 0.9108, 0.8013, 0.9285, 0.8017, 0.9293, 0.8294, 0.9103, 0.8294, 0.9103, 0.8294, 0.9293, 0.8294, 0.9301, 0.8533, 0.9096, 0.8533, 0.9285, 0.8017, 0.9443, 0.802, 0.9463, 0.8292, 0.9293, 0.8294, 0.9293, 0.8294, 0.9463, 0.8292, 0.9485, 0.8531, 0.9301, 0.8533, 0.9108, 0.8013, 0.9103, 0.8294, 0.8924, 0.8292, 0.8942, 0.8015, 0.8942, 0.8015, 0.8924, 0.8292, 0.8786, 0.8288, 0.8814, 0.8017, 0.9103, 0.8294, 0.9096, 0.8533, 0.8903, 0.8531, 0.8924, 0.8292, 0.8924, 0.8292, 0.8903, 0.8531, 0.8755, 0.8527, 0.8786, 0.8288, 0.9108, 0.8013, 0.8942, 0.8015, 0.8969, 0.7757, 0.9117, 0.774, 0.9117, 0.774, 0.8969, 0.7757, 0.8994, 0.7547, 0.9131, 0.7515, 0.8942, 0.8015, 0.8814, 0.8017, 0.8856, 0.7772, 0.8969, 0.7757, 0.8969, 0.7757, 0.8856, 0.7772, 0.8905, 0.7613, 0.8994, 0.7547, 0.9108, 0.8013, 0.9117, 0.774, 0.9273, 0.7758, 0.9285, 0.8017, 0.9285, 0.8017, 0.9273, 0.7758, 0.9414, 0.7775, 0.9443, 0.802, 0.9117, 0.774, 0.9131, 0.7515, 0.9276, 0.7549, 0.9273, 0.7758, 0.9273, 0.7758, 0.9276, 0.7549, 0.938, 0.7616, 0.9414, 0.7775, 0.4941, 0.9182, 0.5118, 0.9187, 0.5125, 0.9464, 0.4935, 0.9464, 0.4935, 0.9464, 0.5125, 0.9464, 0.5134, 0.9703, 0.4929, 0.9703, 0.5118, 0.9187, 0.5276, 0.919, 0.5296, 0.9462, 0.5125, 0.9464, 0.5125, 0.9464, 0.5296, 0.9462, 0.5318, 0.97, 0.5134, 0.9703, 0.4941, 0.9182, 0.4935, 0.9464, 0.4756, 0.9462, 0.4774, 0.9185, 0.4774, 0.9185, 0.4756, 0.9462, 0.4619, 0.9458, 0.4647, 0.9186, 0.4935, 0.9464, 0.4929, 0.9703, 0.4736, 0.9701, 0.4756, 0.9462, 0.4756, 0.9462, 0.4736, 0.9701, 0.4588, 0.9697, 0.4619, 0.9458, 0.4941, 0.9182, 0.4774, 0.9185, 0.4802, 0.8926, 0.4949, 0.891, 0.4949, 0.891, 0.4802, 0.8926, 0.4827, 0.8717, 0.4964, 0.8684, 0.4774, 0.9185, 0.4647, 0.9186, 0.4688, 0.8942, 0.4802, 0.8926, 0.4802, 0.8926, 0.4688, 0.8942, 0.4737, 0.8783, 0.4827, 0.8717, 0.4941, 0.9182, 0.4949, 0.891, 0.5106, 0.8928, 0.5118, 0.9187, 0.5118, 0.9187, 0.5106, 0.8928, 0.5247, 0.8945, 0.5276, 0.919, 0.4949, 0.891, 0.4964, 0.8684, 0.5108, 0.8718, 0.5106, 0.8928, 0.5106, 0.8928, 0.5108, 0.8718, 0.5212, 0.8786, 0.5247, 0.8945, 0.1946, 0.9056, 0.2123, 0.906, 0.213, 0.9337, 0.194, 0.9337, 0.194, 0.9337, 0.213, 0.9337, 0.2139, 0.9576, 0.1934, 0.9576, 0.2123, 0.906, 0.2281, 0.9063, 0.2301, 0.9335, 0.213, 0.9337, 0.213, 0.9337, 0.2301, 0.9335, 0.2323, 0.9574, 0.2139, 0.9576, 0.1946, 0.9056, 0.194, 0.9337, 0.1761, 0.9335, 0.1779, 0.9059, 0.1779, 0.9059, 0.1761, 0.9335, 0.1624, 0.9332, 0.1652, 0.906, 0.194, 0.9337, 0.1934, 0.9576, 0.1741, 0.9574, 0.1761, 0.9335, 0.1761, 0.9335, 0.1741, 0.9574, 0.1593, 0.957, 0.1624, 0.9332, 0.1946, 0.9056, 0.1779, 0.9059, 0.1807, 0.88, 0.1954, 0.8783, 0.1954, 0.8783, 0.1807, 0.88, 0.1832, 0.859, 0.1969, 0.8558, 0.1779, 0.9059, 0.1652, 0.906, 0.1693, 0.8815, 0.1807, 0.88, 0.1807, 0.88, 0.1693, 0.8815, 0.1742, 0.8656, 0.1832, 0.859, 0.1946, 0.9056, 0.1954, 0.8783, 0.2111, 0.8801, 0.2123, 0.906, 0.2123, 0.906, 0.2111, 0.8801, 0.2252, 0.8818, 0.2281, 0.9063, 0.1954, 0.8783, 0.1969, 0.8558, 0.2113, 0.8592, 0.2111, 0.8801, 0.2111, 0.8801, 0.2113, 0.8592, 0.2217, 0.8659, 0.2252, 0.8818, 0.04609, 0.2506, 0.04574, 0.1783, 0.07572, 0.1849, 0.07709, 0.2454, 0.07709, 0.2454, 0.07572, 0.1849, 0.1141, 0.1871, 0.1173, 0.2386, 0.04574, 0.1783, 0.07041, 0.1141, 0.09489, 0.1318, 0.07572, 0.1849, 0.07572, 0.1849, 0.09489, 0.1318, 0.1192, 0.1493, 0.1141, 0.1871, 0.04609, 0.2506, 0.07709, 0.2454, 0.09522, 0.3031, 0.06897, 0.3191, 0.06897, 0.3191, 0.09522, 0.3031, 0.1304, 0.3471, 0.1129, 0.3718, 0.07709, 0.2454, 0.1173, 0.2386, 0.1308, 0.2885, 0.09522, 0.3031, 0.09522, 0.3031, 0.1308, 0.2885, 0.1478, 0.3225, 0.1304, 0.3471, 0.04609, 0.2506, 0.06897, 0.3191, 0.0508, 0.3305, 0.02489, 0.2542, 0.02489, 0.2542, 0.0508, 0.3305, 0.04234, 0.336, 0.01513, 0.2558, 0.06897, 0.3191, 0.1129, 0.3718, 0.1005, 0.3894, 0.0508, 0.3305, 0.0508, 0.3305, 0.1005, 0.3894, 0.09449, 0.3979, 0.04234, 0.336, 0.04609, 0.2506, 0.02489, 0.2542, 0.02489, 0.1735, 0.04574, 0.1783, 0.04574, 0.1783, 0.02489, 0.1735, 0.05296, 0.1015, 0.07041, 0.1141, 0.02489, 0.2542, 0.01513, 0.2558, 0.01513, 0.1711, 0.02489, 0.1735, 0.02489, 0.1735, 0.01513, 0.1711, 0.04461, 0.09547, 0.05296, 0.1015, 0.07109, 0.4582, 0.09289, 0.4585, 0.08907, 0.4685, 0.06989, 0.4683, 0.06989, 0.4683, 0.08907, 0.4685, 0.08723, 0.4884, 0.06931, 0.4882, 0.09289, 0.4585, 0.1096, 0.4589, 0.1038, 0.4689, 0.08907, 0.4685, 0.08907, 0.4685, 0.1038, 0.4689, 0.101, 0.4887, 0.08723, 0.4884, 0.07109, 0.4582, 0.06989, 0.4683, 0.04954, 0.4683, 0.04796, 0.4582, 0.04796, 0.4582, 0.04954, 0.4683, 0.03131, 0.4685, 0.02724, 0.4585, 0.06989, 0.4683, 0.06931, 0.4882, 0.0503, 0.4881, 0.04954, 0.4683, 0.04954, 0.4683, 0.0503, 0.4881, 0.03327, 0.4884, 0.03131, 0.4685, 0.6314, 0.2526, 0.6542, 0.2487, 0.6582, 0.2582, 0.6314, 0.2627, 0.6314, 0.2627, 0.6582, 0.2582, 0.6632, 0.2701, 0.6314, 0.2754, 0.6542, 0.2487, 0.6732, 0.2372, 0.6805, 0.2446, 0.6582, 0.2582, 0.6582, 0.2582, 0.6805, 0.2446, 0.6898, 0.254, 0.6632, 0.2701, 0.6314, 0.2526, 0.6314, 0.2627, 0.6046, 0.2582, 0.6086, 0.2487, 0.6086, 0.2487, 0.6046, 0.2582, 0.5822, 0.2446, 0.5895, 0.2372, 0.6314, 0.2627, 0.6314, 0.2754, 0.5995, 0.2701, 0.6046, 0.2582, 0.6046, 0.2582, 0.5995, 0.2701, 0.573, 0.254, 0.5822, 0.2446, 0.6484, 0.4052, 0.6702, 0.4055, 0.6664, 0.4155, 0.6472, 0.4153, 0.6472, 0.4153, 0.6664, 0.4155, 0.6646, 0.4353, 0.6466, 0.4351, 0.6702, 0.4055, 0.6869, 0.4059, 0.6811, 0.4159, 0.6664, 0.4155, 0.6664, 0.4155, 0.6811, 0.4159, 0.6783, 0.4357, 0.6646, 0.4353, 0.6484, 0.4052, 0.6472, 0.4153, 0.6269, 0.4153, 0.6253, 0.4052, 0.6253, 0.4052, 0.6269, 0.4153, 0.6086, 0.4155, 0.6046, 0.4055, 0.6472, 0.4153, 0.6466, 0.4351, 0.6276, 0.4351, 0.6269, 0.4153, 0.6269, 0.4153, 0.6276, 0.4351, 0.6106, 0.4353, 0.6086, 0.4155, 0.6314, 0.1373, 0.6086, 0.1412, 0.6046, 0.1318, 0.6314, 0.1272, 0.6314, 0.1272, 0.6046, 0.1318, 0.5995, 0.1198, 0.6314, 0.1145, 0.6086, 0.1412, 0.5895, 0.1527, 0.5822, 0.1453, 0.6046, 0.1318, 0.6046, 0.1318, 0.5822, 0.1453, 0.573, 0.1359, 0.5995, 0.1198, 0.6314, 0.1373, 0.6314, 0.1272, 0.6582, 0.1318, 0.6542, 0.1412, 0.6542, 0.1412, 0.6582, 0.1318, 0.6805, 0.1453, 0.6732, 0.1527, 0.6314, 0.1272, 0.6314, 0.1145, 0.6632, 0.1198, 0.6582, 0.1318, 0.6582, 0.1318, 0.6632, 0.1198, 0.6898, 0.1359, 0.6805, 0.1453, 0.7873, 0.4052, 0.8091, 0.4055, 0.8053, 0.4155, 0.7861, 0.4153, 0.7861, 0.4153, 0.8053, 0.4155, 0.8035, 0.4353, 0.7856, 0.4351, 0.8091, 0.4055, 0.8259, 0.4059, 0.82, 0.4159, 0.8053, 0.4155, 0.8053, 0.4155, 0.82, 0.4159, 0.8172, 0.4357, 0.8035, 0.4353, 0.7873, 0.4052, 0.7861, 0.4153, 0.7658, 0.4153, 0.7642, 0.4052, 0.7642, 0.4052, 0.7658, 0.4153, 0.7476, 0.4155, 0.7435, 0.4055, 0.7861, 0.4153, 0.7856, 0.4351, 0.7665, 0.4351, 0.7658, 0.4153, 0.7658, 0.4153, 0.7665, 0.4351, 0.7495, 0.4353, 0.7476, 0.4155, 0.6884, 0.195, 0.6846, 0.1719, 0.6939, 0.1679, 0.6984, 0.195, 0.6984, 0.195, 0.6939, 0.1679, 0.7057, 0.1628, 0.711, 0.195, 0.6846, 0.1719, 0.6732, 0.1527, 0.6805, 0.1453, 0.6939, 0.1679, 0.6939, 0.1679, 0.6805, 0.1453, 0.6898, 0.1359, 0.7057, 0.1628, 0.6884, 0.195, 0.6984, 0.195, 0.6939, 0.222, 0.6846, 0.218, 0.6846, 0.218, 0.6939, 0.222, 0.6805, 0.2446, 0.6732, 0.2372, 0.6984, 0.195, 0.711, 0.195, 0.7057, 0.2272, 0.6939, 0.222, 0.6939, 0.222, 0.7057, 0.2272, 0.6898, 0.254, 0.6805, 0.2446, 0.2192, 0.2215, 0.2104, 0.1678, 0.2614, 0.1618, 0.2723, 0.2125, 0.2723, 0.2125, 0.2614, 0.1618, 0.3076, 0.1545, 0.3211, 0.2043, 0.2104, 0.1678, 0.2022, 0.1185, 0.2533, 0.1153, 0.2614, 0.1618, 0.2614, 0.1618, 0.2533, 0.1153, 0.2906, 0.1205, 0.3076, 0.1545, 0.2192, 0.2215, 0.2723, 0.2125, 0.2783, 0.2641, 0.2281, 0.2751, 0.2281, 0.2751, 0.2783, 0.2641, 0.2855, 0.3108, 0.2362, 0.3244, 0.2723, 0.2125, 0.3211, 0.2043, 0.3243, 0.2559, 0.2783, 0.2641, 0.2783, 0.2641, 0.3243, 0.2559, 0.3192, 0.2936, 0.2855, 0.3108, 0.2192, 0.2215, 0.2281, 0.2751, 0.177, 0.2812, 0.1661, 0.2304, 0.1661, 0.2304, 0.177, 0.2812, 0.1308, 0.2885, 0.1173, 0.2386, 0.2281, 0.2751, 0.2362, 0.3244, 0.1852, 0.3277, 0.177, 0.2812, 0.177, 0.2812, 0.1852, 0.3277, 0.1478, 0.3225, 0.1308, 0.2885, 0.2192, 0.2215, 0.1661, 0.2304, 0.1601, 0.1788, 0.2104, 0.1678, 0.2104, 0.1678, 0.1601, 0.1788, 0.1529, 0.1322, 0.2022, 0.1185, 0.1661, 0.2304, 0.1173, 0.2386, 0.1141, 0.1871, 0.1601, 0.1788, 0.1601, 0.1788, 0.1141, 0.1871, 0.1192, 0.1493, 0.1529, 0.1322, 0.5199, 0.195, 0.5274, 0.1499, 0.5431, 0.1567, 0.5368, 0.195, 0.5368, 0.195, 0.5431, 0.1567, 0.557, 0.1628, 0.5517, 0.195, 0.5274, 0.1499, 0.5497, 0.1124, 0.562, 0.1249, 0.5431, 0.1567, 0.5431, 0.1567, 0.562, 0.1249, 0.573, 0.1359, 0.557, 0.1628, 0.5199, 0.195, 0.5368, 0.195, 0.5431, 0.2332, 0.5274, 0.24, 0.5274, 0.24, 0.5431, 0.2332, 0.562, 0.265, 0.5497, 0.2775, 0.5368, 0.195, 0.5517, 0.195, 0.557, 0.2272, 0.5431, 0.2332, 0.5431, 0.2332, 0.557, 0.2272, 0.573, 0.254, 0.562, 0.265, 0.5199, 0.195, 0.5274, 0.24, 0.51, 0.2475, 0.5013, 0.195, 0.5013, 0.195, 0.51, 0.2475, 0.4912, 0.2556, 0.4812, 0.195, 0.5274, 0.24, 0.5497, 0.2775, 0.536, 0.2913, 0.51, 0.2475, 0.51, 0.2475, 0.536, 0.2913, 0.5213, 0.3062, 0.4912, 0.2556, 0.5199, 0.195, 0.5013, 0.195, 0.51, 0.1424, 0.5274, 0.1499, 0.5274, 0.1499, 0.51, 0.1424, 0.536, 0.0986, 0.5497, 0.1124, 0.5013, 0.195, 0.4812, 0.195, 0.4912, 0.1343, 0.51, 0.1424, 0.51, 0.1424, 0.4912, 0.1343, 0.5213, 0.08369, 0.536, 0.0986, 0.1904, 0.04656, 0.2619, 0.04622, 0.2554, 0.0765, 0.1955, 0.07789, 0.1955, 0.07789, 0.2554, 0.0765, 0.2533, 0.1153, 0.2022, 0.1185, 0.2619, 0.04622, 0.3255, 0.07114, 0.308, 0.09587, 0.2554, 0.0765, 0.2554, 0.0765, 0.308, 0.09587, 0.2906, 0.1205, 0.2533, 0.1153, 0.1904, 0.04656, 0.1955, 0.07789, 0.1384, 0.0962, 0.1226, 0.06968, 0.1226, 0.06968, 0.1384, 0.0962, 0.09489, 0.1318, 0.07041, 0.1141, 0.1955, 0.07789, 0.2022, 0.1185, 0.1529, 0.1322, 0.1384, 0.0962, 0.1384, 0.0962, 0.1529, 0.1322, 0.1192, 0.1493, 0.09489, 0.1318, 0.1904, 0.04656, 0.1226, 0.06968, 0.1113, 0.05132, 0.1868, 0.02515, 0.1868, 0.02515, 0.1113, 0.05132, 0.1058, 0.04278, 0.1852, 0.01529, 0.1226, 0.06968, 0.07041, 0.1141, 0.05296, 0.1015, 0.1113, 0.05132, 0.1113, 0.05132, 0.05296, 0.1015, 0.04461, 0.09547, 0.1058, 0.04278, 0.1904, 0.04656, 0.1868, 0.02515, 0.2667, 0.02515, 0.2619, 0.04622, 0.2619, 0.04622, 0.2667, 0.02515, 0.338, 0.0535, 0.3255, 0.07114, 0.1868, 0.02515, 0.1852, 0.01529, 0.2691, 0.01529, 0.2667, 0.02515, 0.2667, 0.02515, 0.2691, 0.01529, 0.3439, 0.04507, 0.338, 0.0535, 0.2481, 0.3964, 0.1765, 0.3967, 0.183, 0.3664, 0.2429, 0.3651, 0.2429, 0.3651, 0.183, 0.3664, 0.1852, 0.3277, 0.2362, 0.3244, 0.1765, 0.3967, 0.1129, 0.3718, 0.1304, 0.3471, 0.183, 0.3664, 0.183, 0.3664, 0.1304, 0.3471, 0.1478, 0.3225, 0.1852, 0.3277, 0.2481, 0.3964, 0.2429, 0.3651, 0.3, 0.3467, 0.3158, 0.3733, 0.3158, 0.3733, 0.3, 0.3467, 0.3435, 0.3112, 0.368, 0.3289, 0.2429, 0.3651, 0.2362, 0.3244, 0.2855, 0.3108, 0.3, 0.3467, 0.3, 0.3467, 0.2855, 0.3108, 0.3192, 0.2936, 0.3435, 0.3112, 0.2481, 0.3964, 0.3158, 0.3733, 0.3272, 0.3916, 0.2516, 0.4178, 0.2516, 0.4178, 0.3272, 0.3916, 0.3326, 0.4002, 0.2532, 0.4277, 0.3158, 0.3733, 0.368, 0.3289, 0.3855, 0.3414, 0.3272, 0.3916, 0.3272, 0.3916, 0.3855, 0.3414, 0.3938, 0.3475, 0.3326, 0.4002, 0.2481, 0.3964, 0.2516, 0.4178, 0.1717, 0.4178, 0.1765, 0.3967, 0.1765, 0.3967, 0.1717, 0.4178, 0.1005, 0.3894, 0.1129, 0.3718, 0.2516, 0.4178, 0.2532, 0.4277, 0.1693, 0.4277, 0.1717, 0.4178, 0.1717, 0.4178, 0.1693, 0.4277, 0.09449, 0.3979, 0.1005, 0.3894, 0.3814, 0.6021, 0.3818, 0.5285, 0.4022, 0.5391, 0.4018, 0.6054, 0.4598, 0.195, 0.4713, 0.1256, 0.4912, 0.1343, 0.4812, 0.195, 0.4535, 0.118, 0.4917, 0.05379, 0.5056, 0.06786, 0.4713, 0.1256, 0.4713, 0.1256, 0.5056, 0.06786, 0.5213, 0.08369, 0.4912, 0.1343, 0.3814, 0.6021, 0.4018, 0.6054, 0.4022, 0.6756, 0.3818, 0.6802, 0.4535, 0.272, 0.4713, 0.2643, 0.5056, 0.3221, 0.4917, 0.3361, 0.4598, 0.195, 0.4812, 0.195, 0.4912, 0.2556, 0.4713, 0.2643, 0.4713, 0.2643, 0.4912, 0.2556, 0.5213, 0.3062, 0.5056, 0.3221, 0.3814, 0.6021, 0.3818, 0.6802, 0.3616, 0.6833, 0.3612, 0.5999, 0.3612, 0.5999, 0.3616, 0.6833, 0.345, 0.6842, 0.3446, 0.5994, 0.3818, 0.6802, 0.383, 0.7501, 0.3629, 0.758, 0.3616, 0.6833, 0.3616, 0.6833, 0.3629, 0.758, 0.3464, 0.7601, 0.345, 0.6842, 0.3814, 0.6021, 0.3612, 0.5999, 0.3616, 0.5213, 0.3818, 0.5285, 0.3818, 0.5285, 0.3616, 0.5213, 0.3629, 0.461, 0.383, 0.4721, 0.3612, 0.5999, 0.3446, 0.5994, 0.345, 0.5195, 0.3616, 0.5213, 0.3616, 0.5213, 0.345, 0.5195, 0.3464, 0.4582, 0.3629, 0.461, 0.8763, 0.1592, 0.8767, 0.08559, 0.897, 0.09617, 0.8967, 0.1624, 0.8029, 0.195, 0.7915, 0.2643, 0.7715, 0.2556, 0.7816, 0.195, 0.8092, 0.272, 0.7711, 0.3361, 0.7572, 0.3221, 0.7915, 0.2643, 0.7915, 0.2643, 0.7572, 0.3221, 0.7415, 0.3062, 0.7715, 0.2556, 0.8763, 0.1592, 0.8967, 0.1624, 0.897, 0.2327, 0.8767, 0.2372, 0.8092, 0.118, 0.7915, 0.1256, 0.7572, 0.06786, 0.7711, 0.05379, 0.8029, 0.195, 0.7816, 0.195, 0.7715, 0.1343, 0.7915, 0.1256, 0.7915, 0.1256, 0.7715, 0.1343, 0.7415, 0.08369, 0.7572, 0.06786, 0.8763, 0.1592, 0.8767, 0.2372, 0.8565, 0.2404, 0.8561, 0.157, 0.8561, 0.157, 0.8565, 0.2404, 0.8399, 0.2413, 0.8395, 0.1565, 0.8767, 0.2372, 0.8779, 0.3071, 0.8578, 0.315, 0.8565, 0.2404, 0.8565, 0.2404, 0.8578, 0.315, 0.8412, 0.3172, 0.8399, 0.2413, 0.8763, 0.1592, 0.8561, 0.157, 0.8565, 0.0784, 0.8767, 0.08559, 0.8767, 0.08559, 0.8565, 0.0784, 0.8578, 0.01808, 0.8779, 0.02913, 0.8561, 0.157, 0.8395, 0.1565, 0.8399, 0.0766, 0.8565, 0.0784, 0.8565, 0.0784, 0.8399, 0.0766, 0.8412, 0.01529, 0.8578, 0.01808, 0.9071, 0.5491, 0.9075, 0.4755, 0.9278, 0.4861, 0.9275, 0.5523, 0.6314, 0.3683, 0.5628, 0.3567, 0.5713, 0.3366, 0.6314, 0.3467, 0.5552, 0.3746, 0.4917, 0.3361, 0.5056, 0.3221, 0.5628, 0.3567, 0.5628, 0.3567, 0.5056, 0.3221, 0.5213, 0.3062, 0.5713, 0.3366, 0.9071, 0.5491, 0.9275, 0.5523, 0.9278, 0.6226, 0.9075, 0.6272, 0.7076, 0.3746, 0.7, 0.3567, 0.7572, 0.3221, 0.7711, 0.3361, 0.6314, 0.3683, 0.6314, 0.3467, 0.6914, 0.3366, 0.7, 0.3567, 0.7, 0.3567, 0.6914, 0.3366, 0.7415, 0.3062, 0.7572, 0.3221, 0.9071, 0.5491, 0.9075, 0.6272, 0.8873, 0.6303, 0.8869, 0.5469, 0.8869, 0.5469, 0.8873, 0.6303, 0.8707, 0.6312, 0.8703, 0.5464, 0.9075, 0.6272, 0.9087, 0.6971, 0.8886, 0.705, 0.8873, 0.6303, 0.8873, 0.6303, 0.8886, 0.705, 0.872, 0.7071, 0.8707, 0.6312, 0.9071, 0.5491, 0.8869, 0.5469, 0.8873, 0.4683, 0.9075, 0.4755, 0.9075, 0.4755, 0.8873, 0.4683, 0.8886, 0.408, 0.9087, 0.419, 0.8869, 0.5469, 0.8703, 0.5464, 0.8707, 0.4665, 0.8873, 0.4683, 0.8873, 0.4683, 0.8707, 0.4665, 0.872, 0.4052, 0.8886, 0.408, 0.9641, 0.1592, 0.9645, 0.08559, 0.9849, 0.09617, 0.9845, 0.1624, 0.6314, 0.02164, 0.7, 0.0332, 0.6914, 0.05335, 0.6314, 0.04324, 0.7076, 0.01529, 0.7711, 0.05379, 0.7572, 0.06786, 0.7, 0.0332, 0.7, 0.0332, 0.7572, 0.06786, 0.7415, 0.08369, 0.6914, 0.05335, 0.9641, 0.1592, 0.9845, 0.1624, 0.9849, 0.2327, 0.9645, 0.2372, 0.5552, 0.01529, 0.5628, 0.0332, 0.5056, 0.06786, 0.4917, 0.05379, 0.6314, 0.02164, 0.6314, 0.04324, 0.5713, 0.05335, 0.5628, 0.0332, 0.5628, 0.0332, 0.5713, 0.05335, 0.5213, 0.08369, 0.5056, 0.06786, 0.9641, 0.1592, 0.9645, 0.2372, 0.9443, 0.2404, 0.9439, 0.157, 0.9439, 0.157, 0.9443, 0.2404, 0.9277, 0.2413, 0.9273, 0.1565, 0.9645, 0.2372, 0.9657, 0.3071, 0.9456, 0.315, 0.9443, 0.2404, 0.9443, 0.2404, 0.9456, 0.315, 0.9291, 0.3172, 0.9277, 0.2413, 0.9641, 0.1592, 0.9439, 0.157, 0.9443, 0.0784, 0.9645, 0.08559, 0.9645, 0.08559, 0.9443, 0.0784, 0.9456, 0.01808, 0.9657, 0.02913, 0.9439, 0.157, 0.9273, 0.1565, 0.9277, 0.0766, 0.9443, 0.0784, 0.9443, 0.0784, 0.9277, 0.0766, 0.9291, 0.01529, 0.9456, 0.01808, 0.7428, 0.195, 0.7354, 0.24, 0.7196, 0.2332, 0.7259, 0.195, 0.7259, 0.195, 0.7196, 0.2332, 0.7057, 0.2272, 0.711, 0.195, 0.7354, 0.24, 0.7131, 0.2775, 0.7007, 0.265, 0.7196, 0.2332, 0.7196, 0.2332, 0.7007, 0.265, 0.6898, 0.254, 0.7057, 0.2272, 0.7428, 0.195, 0.7259, 0.195, 0.7196, 0.1567, 0.7354, 0.1499, 0.7354, 0.1499, 0.7196, 0.1567, 0.7007, 0.1249, 0.7131, 0.1124, 0.7259, 0.195, 0.711, 0.195, 0.7057, 0.1628, 0.7196, 0.1567, 0.7196, 0.1567, 0.7057, 0.1628, 0.6898, 0.1359, 0.7007, 0.1249, 0.7428, 0.195, 0.7354, 0.1499, 0.7528, 0.1424, 0.7614, 0.195, 0.7614, 0.195, 0.7528, 0.1424, 0.7715, 0.1343, 0.7816, 0.195, 0.7354, 0.1499, 0.7131, 0.1124, 0.7268, 0.0986, 0.7528, 0.1424, 0.7528, 0.1424, 0.7268, 0.0986, 0.7415, 0.08369, 0.7715, 0.1343, 0.7428, 0.195, 0.7614, 0.195, 0.7528, 0.2475, 0.7354, 0.24, 0.7354, 0.24, 0.7528, 0.2475, 0.7268, 0.2913, 0.7131, 0.2775, 0.7614, 0.195, 0.7816, 0.195, 0.7715, 0.2556, 0.7528, 0.2475, 0.7528, 0.2475, 0.7715, 0.2556, 0.7415, 0.3062, 0.7268, 0.2913, 0.3923, 0.1923, 0.3927, 0.2646, 0.3627, 0.2581, 0.3613, 0.1975, 0.3613, 0.1975, 0.3627, 0.2581, 0.3243, 0.2559, 0.3211, 0.2043, 0.3927, 0.2646, 0.368, 0.3289, 0.3435, 0.3112, 0.3627, 0.2581, 0.3627, 0.2581, 0.3435, 0.3112, 0.3192, 0.2936, 0.3243, 0.2559, 0.3923, 0.1923, 0.3613, 0.1975, 0.3432, 0.1399, 0.3695, 0.1238, 0.3695, 0.1238, 0.3432, 0.1399, 0.308, 0.09587, 0.3255, 0.07114, 0.3613, 0.1975, 0.3211, 0.2043, 0.3076, 0.1545, 0.3432, 0.1399, 0.3432, 0.1399, 0.3076, 0.1545, 0.2906, 0.1205, 0.308, 0.09587, 0.3923, 0.1923, 0.3695, 0.1238, 0.3876, 0.1124, 0.4135, 0.1888, 0.4135, 0.1888, 0.3876, 0.1124, 0.3961, 0.1069, 0.4233, 0.1871, 0.3695, 0.1238, 0.3255, 0.07114, 0.338, 0.0535, 0.3876, 0.1124, 0.3876, 0.1124, 0.338, 0.0535, 0.3439, 0.04507, 0.3961, 0.1069, 0.3923, 0.1923, 0.4135, 0.1888, 0.4135, 0.2695, 0.3927, 0.2646, 0.3927, 0.2646, 0.4135, 0.2695, 0.3855, 0.3414, 0.368, 0.3289, 0.4135, 0.1888, 0.4233, 0.1871, 0.4233, 0.2719, 0.4135, 0.2695, 0.4135, 0.2695, 0.4233, 0.2719, 0.3938, 0.3475, 0.3855, 0.3414, 0.6314, 0.3075, 0.5868, 0.3, 0.5936, 0.2841, 0.6314, 0.2905, 0.6314, 0.2905, 0.5936, 0.2841, 0.5995, 0.2701, 0.6314, 0.2754, 0.5868, 0.3, 0.5497, 0.2775, 0.562, 0.265, 0.5936, 0.2841, 0.5936, 0.2841, 0.562, 0.265, 0.573, 0.254, 0.5995, 0.2701, 0.6314, 0.3075, 0.6314, 0.2905, 0.6692, 0.2841, 0.676, 0.3, 0.676, 0.3, 0.6692, 0.2841, 0.7007, 0.265, 0.7131, 0.2775, 0.6314, 0.2905, 0.6314, 0.2754, 0.6632, 0.2701, 0.6692, 0.2841, 0.6692, 0.2841, 0.6632, 0.2701, 0.6898, 0.254, 0.7007, 0.265, 0.6314, 0.3075, 0.676, 0.3, 0.6834, 0.3176, 0.6314, 0.3264, 0.6314, 0.3264, 0.6834, 0.3176, 0.6914, 0.3366, 0.6314, 0.3467, 0.676, 0.3, 0.7131, 0.2775, 0.7268, 0.2913, 0.6834, 0.3176, 0.6834, 0.3176, 0.7268, 0.2913, 0.7415, 0.3062, 0.6914, 0.3366, 0.6314, 0.3075, 0.6314, 0.3264, 0.5794, 0.3176, 0.5868, 0.3, 0.5868, 0.3, 0.5794, 0.3176, 0.536, 0.2913, 0.5497, 0.2775, 0.6314, 0.3264, 0.6314, 0.3467, 0.5713, 0.3366, 0.5794, 0.3176, 0.5794, 0.3176, 0.5713, 0.3366, 0.5213, 0.3062, 0.536, 0.2913, 0.6314, 0.08238, 0.676, 0.08988, 0.6692, 0.1058, 0.6314, 0.09943, 0.6314, 0.09943, 0.6692, 0.1058, 0.6632, 0.1198, 0.6314, 0.1145, 0.676, 0.08988, 0.7131, 0.1124, 0.7007, 0.1249, 0.6692, 0.1058, 0.6692, 0.1058, 0.7007, 0.1249, 0.6898, 0.1359, 0.6632, 0.1198, 0.6314, 0.08238, 0.6314, 0.09943, 0.5936, 0.1058, 0.5868, 0.08988, 0.5868, 0.08988, 0.5936, 0.1058, 0.562, 0.1249, 0.5497, 0.1124, 0.6314, 0.09943, 0.6314, 0.1145, 0.5995, 0.1198, 0.5936, 0.1058, 0.5936, 0.1058, 0.5995, 0.1198, 0.573, 0.1359, 0.562, 0.1249, 0.6314, 0.08238, 0.5868, 0.08988, 0.5794, 0.07232, 0.6314, 0.06356, 0.6314, 0.06356, 0.5794, 0.07232, 0.5713, 0.05335, 0.6314, 0.04324, 0.5868, 0.08988, 0.5497, 0.1124, 0.536, 0.0986, 0.5794, 0.07232, 0.5794, 0.07232, 0.536, 0.0986, 0.5213, 0.08369, 0.5713, 0.05335, 0.6314, 0.08238, 0.6314, 0.06356, 0.6834, 0.07232, 0.676, 0.08988, 0.676, 0.08988, 0.6834, 0.07232, 0.7268, 0.0986, 0.7131, 0.1124, 0.6314, 0.06356, 0.6314, 0.04324, 0.6914, 0.05335, 0.6834, 0.07232, 0.6834, 0.07232, 0.6914, 0.05335, 0.7415, 0.08369, 0.7268, 0.0986])
me_cube_001.materials.append(mat_torch)
me_cube_001.materials.append(mat_torch_trim)
me_cube_001.materials.append(mat_torch_trim_metal)
me_cube_001.use_remesh_preserve_volume = False
me_cube_001.use_remesh_preserve_attributes = False
me_cube_001.use_mirror_vertex_groups = False
me_cube_001.update()

# ---- objects
ob_cube = bpy.data.objects.new('Cube', me_cube_001)

# ---- transforms, parenting, visibility, modifiers, constraints
ob_cube.location = (0.0, 0.0, 0.0)
ob_cube.rotation_euler = (1.571, -0.0, 0.0)
ob_cube.lineart.crease_threshold = 0.0

# ---- collection membership
col_collection_1.objects.link(ob_cube)

# ---- scene / render settings (as saved in the file)
scene.frame_start = 1; scene.frame_end = 250; scene.frame_set(1)
scene.render.engine = 'CYCLES'
scene.render.resolution_percentage = 50
scene.render.dither_intensity = 0.0
scene.cycles.use_denoising = False
scene.cycles.samples = 128
scene.cycles.sampling_pattern = 'TABULATED_SOBOL'
scene.cycles.use_adaptive_sampling = False
scene.cycles.use_light_tree = False
scene.cycles.blur_glossy = 0.0
scene.cycles.sample_clamp_indirect = 0.0
scene.view_settings.view_transform = 'Standard'
bpy.context.view_layer.update()

# ---- added for rendering (the .blend has no active camera and no usable light): camera, sun
cam_auto = bpy.data.cameras.new('AutoCamera')
cam_auto.lens = 50.0
cam_auto.sensor_width = 36.0
cam_auto.clip_end = 1000.0
ob_auto_camera = bpy.data.objects.new('AutoCamera', cam_auto)
scene.collection.objects.link(ob_auto_camera)
ob_auto_camera.location = (1.95442, -2.34531, 2.28286)
ob_auto_camera.rotation_euler = (1.09748, -7.21219e-08, 0.694738)
scene.camera = ob_auto_camera
light_auto_sun = bpy.data.lights.new('AutoSun', 'SUN')
light_auto_sun.energy = 3.0
light_auto_sun.angle = 0.0523599
ob_auto_sun = bpy.data.objects.new('AutoSun', light_auto_sun)
scene.collection.objects.link(ob_auto_sun)
ob_auto_sun.rotation_euler = (0.872665, 0.174533, 0.523599)
bpy.context.view_layer.update()
